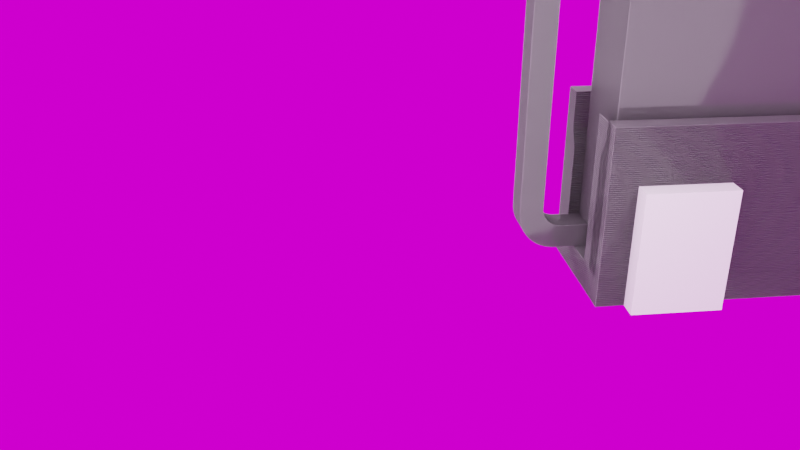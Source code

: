 # Source: slimenrfdock_2_main_3pin.blend  (saved by Blender 3.0.42; exported with 4.5.12 LTS)
import bpy
from mathutils import Matrix  # noqa: F401  (used for matrix-valued properties, if any)

bpy.ops.wm.read_factory_settings(use_empty=True)
scene = bpy.context.scene
scene.name = 'Scene'

# ---- images (referenced by path relative to the original .blend; pixels are not part of the script)
import os
ASSET_DIR = os.environ.get("B2B_ASSET_DIR", "")  # directory of the original .blend (textures are referenced by path, not embedded)
HERE = os.path.dirname(os.path.abspath(__file__))  # packed textures are extracted next to this script under _unpacked/

def load_image(name, relpath, width, height, colorspace="sRGB"):
    """Load a texture the original file referenced (path relative to the .blend, or extracted next to this script)."""
    p = next((c for c in (os.path.join(HERE, relpath), os.path.join(ASSET_DIR, relpath)) if relpath and os.path.exists(c)), "")
    if p:
        img = bpy.data.images.load(p, check_existing=True)
        img.name = name
    else:  # same state as the original file: an image datablock whose file is absent (Cycles renders it pink)
        img = bpy.data.images.new(name, width, height)
        img.source = "FILE"
        img.filepath = "//" + (relpath or name)
    img.colorspace_settings.name = colorspace
    return img
img_studio_small_08_2k_88a688ea_479f_4d8f_954b_ea43060aa408_exr = load_image('studio_small_08_2K_88a688ea-479f-4d8f-954b-ea43060aa408.exr', 'studio_small_08_2K_88a688ea-479f-4d8f-954b-ea43060aa408.exr', 1024, 1024, 'Linear Rec.709')

# ---- materials (node trees are filled in below, after node groups)
mat_material_003 = bpy.data.materials.new('Material.003')
mat_plastic_white_01_002 = bpy.data.materials.new('PLASTIC-WHITE-01.002')
mat_plastic_white_01_002.diffuse_color = (0.895, 0.891, 0.813, 1.0)
mat_plastic_white_01_002.roughness = 0.75
mat_shape_1025_001 = bpy.data.materials.new('SHAPE_1025.001')
mat_shape_1025_001.diffuse_color = (0.72, 0.45, 0.2, 1.0)
mat_shape_1025_001.roughness = 0.98
mat_shape_1_001 = bpy.data.materials.new('SHAPE_1.001')
mat_shape_1_001.diffuse_color = (0.824, 0.82, 0.781, 1.0)
mat_shape_1_001.roughness = 0.3
mat_shape_11_001 = bpy.data.materials.new('SHAPE_11.001')
mat_shape_11_001.diffuse_color = (0.379, 0.27, 0.215, 1.0)
mat_shape_11_001.roughness = 0.85
mat_shape_29_001 = bpy.data.materials.new('SHAPE_29.001')
mat_shape_29_001.diffuse_color = (0.824, 0.82, 0.781, 1.0)
mat_shape_29_001.roughness = 0.3
mat_shape_39 = bpy.data.materials.new('SHAPE_39')
mat_shape_39.diffuse_color = (0.379, 0.27, 0.215, 1.0)
mat_shape_39.roughness = 0.85
mat_shape_57 = bpy.data.materials.new('SHAPE_57')
mat_shape_57.diffuse_color = (0.824, 0.82, 0.781, 1.0)
mat_shape_57.roughness = 0.3
mat_shape_64 = bpy.data.materials.new('SHAPE_64')
mat_shape_64.diffuse_color = (0.895, 0.891, 0.813, 1.0)
mat_shape_64.roughness = 0.75
mat_shape_70 = bpy.data.materials.new('SHAPE_70')
mat_shape_70.diffuse_color = (0.082, 0.086, 0.094, 1.0)
mat_shape_70.roughness = 0.7
mat_shape_83 = bpy.data.materials.new('SHAPE_83')
mat_shape_83.diffuse_color = (0.824, 0.82, 0.781, 1.0)
mat_shape_83.roughness = 0.3
mat_shape_93 = bpy.data.materials.new('SHAPE_93')
mat_shape_93.diffuse_color = (0.379, 0.27, 0.215, 1.0)
mat_shape_93.roughness = 0.85
mat_shape_111_001 = bpy.data.materials.new('SHAPE_111.001')
mat_shape_111_001.diffuse_color = (0.895, 0.891, 0.813, 1.0)
mat_shape_111_001.roughness = 0.75
mat_shape_118 = bpy.data.materials.new('SHAPE_118')
mat_shape_118.diffuse_color = (0.859, 0.738, 0.496, 1.0)
mat_shape_118.roughness = 0.6
mat_shape_146 = bpy.data.materials.new('SHAPE_146')
mat_shape_146.diffuse_color = (0.34, 0.68, 0.445, 1.0)
mat_shape_146.roughness = 0.75
mat_shape_161 = bpy.data.materials.new('SHAPE_161')
mat_shape_161.diffuse_color = (0.07324, 0.07324, 0.07324, 1.0)
mat_shape_161.roughness = 0.9
mat_shape_167 = bpy.data.materials.new('SHAPE_167')
mat_shape_167.diffuse_color = (0.4979, 0.5591, 0.5988, 1.0)
mat_shape_167.roughness = 0.9
mat_shape_635 = bpy.data.materials.new('SHAPE_635')
mat_shape_635.diffuse_color = (0.07324, 0.07324, 0.07324, 1.0)
mat_shape_635.roughness = 0.9
mat_shape_641 = bpy.data.materials.new('SHAPE_641')
mat_shape_641.diffuse_color = (0.4979, 0.5591, 0.5988, 1.0)
mat_shape_641.roughness = 0.9
mat_shape_668 = bpy.data.materials.new('SHAPE_668')
mat_shape_668.diffuse_color = (0.4979, 0.5591, 0.5988, 1.0)
mat_shape_668.roughness = 0.9
mat_shape_674 = bpy.data.materials.new('SHAPE_674')
mat_shape_674.diffuse_color = (0.07324, 0.07324, 0.07324, 1.0)
mat_shape_674.roughness = 0.9
mat_shape_682 = bpy.data.materials.new('SHAPE_682')
mat_shape_682.diffuse_color = (0.824, 0.82, 0.781, 1.0)
mat_shape_682.roughness = 0.3
mat_shape_687 = bpy.data.materials.new('SHAPE_687')
mat_shape_687.diffuse_color = (0.148, 0.145, 0.145, 1.0)
mat_shape_687.roughness = 0.65
mat_shape_784 = bpy.data.materials.new('SHAPE_784')
mat_shape_784.diffuse_color = (0.691, 0.664, 0.598, 1.0)
mat_shape_784.roughness = 0.99
mat_shape_786 = bpy.data.materials.new('SHAPE_786')
mat_shape_786.diffuse_color = (0.5271, 0.5271, 0.0, 1.0)
mat_shape_786.roughness = 0.9
mat_shape_870 = bpy.data.materials.new('SHAPE_870')
mat_shape_870.diffuse_color = (0.05127, 0.05127, 0.05127, 1.0)
mat_shape_870.roughness = 0.9
mat_shape_937 = bpy.data.materials.new('SHAPE_937')
mat_shape_937.diffuse_color = (0.0, 0.0, 1.0, 1.0)
mat_shape_937.roughness = 0.9
mat_shape_960 = bpy.data.materials.new('SHAPE_960')
mat_shape_960.diffuse_color = (1.0, 1.0, 1.0, 1.0)
mat_shape_960.roughness = 0.9
mat_shape_1019 = bpy.data.materials.new('SHAPE_1019')
mat_shape_1019.diffuse_color = (0.12, 0.2, 0.19, 1.0)
mat_shape_1019.roughness = 0.98
mat_shape_1021 = bpy.data.materials.new('SHAPE_1021')
mat_shape_1021.diffuse_color = (0.72, 0.45, 0.2, 1.0)
mat_shape_1021.roughness = 0.98
mat_shape_1022 = bpy.data.materials.new('SHAPE_1022')
mat_shape_1022.diffuse_color = (0.4, 0.4, 0.4, 1.0)
mat_shape_1022.roughness = 0.2
mat_shape_1023_001 = bpy.data.materials.new('SHAPE_1023.001')
mat_shape_1023_001.surface_render_method = 'BLENDED'
mat_shape_1023_001.blend_method = 'BLEND'
mat_shape_1023_001.diffuse_color = (0.07, 0.3, 0.12, 1.0)
mat_shape_1023_001.roughness = 0.98
mat_shape_1026_001 = bpy.data.materials.new('SHAPE_1026.001')
mat_shape_1026_001.diffuse_color = (0.7, 0.7, 0.9, 1.0)
mat_shape_1026_001.roughness = 0.98

# ---- node groups
ng_auto_smooth = bpy.data.node_groups.new('Auto Smooth', 'GeometryNodeTree')
_s = ng_auto_smooth.interface.new_socket(name='Geometry', in_out='OUTPUT', socket_type='NodeSocketGeometry')
_s = ng_auto_smooth.interface.new_socket(name='Geometry', in_out='INPUT', socket_type='NodeSocketGeometry')
_s = ng_auto_smooth.interface.new_socket(name='Angle', in_out='INPUT', socket_type='NodeSocketFloat')
_s.subtype = 'ANGLE'
_s.min_value = 0.0
_s.max_value = 3.142
ng_auto_smooth.is_modifier = True
_N = ng_auto_smooth.nodes; _L = ng_auto_smooth.links
n0 = _N.new('NodeGroupOutput'); n0.name = 'Group Output'; n0.location = (480, -100)
n1 = _N.new('NodeGroupInput'); n1.name = 'Group Input'; n1.location = (-420, -300)
n2 = _N.new('NodeGroupInput'); n2.name = 'Group Input.001'; n2.location = (-60, -100)
n3 = _N.new('GeometryNodeSetShadeSmooth'); n3.name = 'Set Shade Smooth'; n3.location = (120, -100)
n3.domain = 'EDGE'
n4 = _N.new('GeometryNodeSetShadeSmooth'); n4.name = 'Set Shade Smooth.001'; n4.location = (300, -100)
n5 = _N.new('GeometryNodeInputMeshEdgeAngle'); n5.name = 'Edge Angle'; n5.location = (-420, -220)
n6 = _N.new('GeometryNodeInputEdgeSmooth'); n6.name = 'Is Edge Smooth'; n6.location = (-60, -160)
n7 = _N.new('GeometryNodeInputShadeSmooth'); n7.name = 'Is Face Smooth'; n7.location = (-240, -340)
n8 = _N.new('FunctionNodeBooleanMath'); n8.name = 'Boolean Math'; n8.location = (-60, -220)
n9 = _N.new('FunctionNodeCompare'); n9.name = 'Compare'; n9.location = (-240, -180)
n9.operation = 'LESS_EQUAL'
_L.new(n5.outputs[0], n9.inputs[0])
_L.new(n4.outputs[0], n0.inputs[0])
_L.new(n1.outputs[1], n9.inputs[1])
_L.new(n9.outputs[0], n8.inputs[0])
_L.new(n7.outputs[0], n8.inputs[1])
_L.new(n2.outputs[0], n3.inputs[0])
_L.new(n6.outputs[0], n3.inputs[1])
_L.new(n3.outputs[0], n4.inputs[0])
_L.new(n8.outputs[0], n3.inputs[2])
n0.is_active_output = True

# ---- material node trees
mat_material_003.use_nodes = True; mat_material_003.node_tree.nodes.clear()
_N = mat_material_003.node_tree.nodes; _L = mat_material_003.node_tree.links
n0 = _N.new('ShaderNodeTexCoord'); n0.name = 'Texture Coordinate'; n0.location = (-643, 149)
n1 = _N.new('ShaderNodeMapping'); n1.name = 'Mapping'; n1.location = (-473, 145)
n1.vector_type = 'TEXTURE'
n1.inputs[2].default_value = (0.0, 1.571, 0.0)
n2 = _N.new('ShaderNodeBsdfPrincipled'); n2.name = 'Principled BSDF'; n2.location = (661, 268)
n2.distribution = 'GGX'
n2.subsurface_method = 'RANDOM_WALK_SKIN'
n2.inputs[0].default_value = (0.1, 0.1, 0.1, 1.0)
n2.inputs[3].default_value = 1.45
n2.inputs[27].default_value = (0.0, 0.0, 0.0, 1.0)
n2.inputs[28].default_value = 1.0
n3 = _N.new('ShaderNodeOutputMaterial'); n3.name = 'Material Output'; n3.location = (925, 265)
n4 = _N.new('ShaderNodeTexWave'); n4.name = 'Wave Texture'; n4.location = (-302, 226)
n4.inputs[1].default_value = 1.5
n4.inputs[3].default_value = 0.0
n4.inputs[4].default_value = 0.0
n4.inputs[5].default_value = 0.0
n5 = _N.new('ShaderNodeValToRGB'); n5.name = 'ColorRamp'; n5.location = (9, -5)
n5.color_ramp.interpolation = 'B_SPLINE'
while len(n5.color_ramp.elements) > 1: n5.color_ramp.elements.remove(n5.color_ramp.elements[-1])
n5.color_ramp.elements[0].position = 0.172; n5.color_ramp.elements[0].color = (0.0, 0.0, 0.0, 1.0)
_e = n5.color_ramp.elements.new(1.0); _e.color = (1.0, 1.0, 1.0, 1.0)
n6 = _N.new('ShaderNodeValToRGB'); n6.name = 'ColorRamp.001'; n6.location = (-56, 319)
n6.color_ramp.interpolation = 'EASE'
while len(n6.color_ramp.elements) > 1: n6.color_ramp.elements.remove(n6.color_ramp.elements[-1])
n6.color_ramp.elements[0].position = 0.459; n6.color_ramp.elements[0].color = (0.0, 0.0, 0.0, 1.0)
_e = n6.color_ramp.elements.new(1.0); _e.color = (1.0, 1.0, 1.0, 1.0)
n7 = _N.new('ShaderNodeTexNoise'); n7.name = 'Noise Texture'; n7.location = (-312, 449)
n7.inputs[2].default_value = 0.5
n7.inputs[3].default_value = 4.0
n7.inputs[4].default_value = 0.7
n8 = _N.new('ShaderNodeMix'); n8.name = 'Mix'; n8.location = (313, 123)
n8.data_type = 'RGBA'
n8.inputs[7].default_value = (1.0, 1.0, 1.0, 1.0)
n9 = _N.new('ShaderNodeBsdfAnisotropic'); n9.name = 'Glossy BSDF'; n9.location = (295, 371)
n9.distribution = 'BECKMANN'
n9.inputs[0].default_value = (0.1, 0.1, 0.1, 1.0)
n9.inputs[1].default_value = 0.1
n10 = _N.new('ShaderNodeMixShader'); n10.name = 'Mix Shader'; n10.location = (683, 396)
n10.inputs[0].default_value = 0.32
n11 = _N.new('ShaderNodeSubsurfaceScattering'); n11.name = 'Subsurface Scattering'; n11.location = (474, 383)
n11.falloff = 'RANDOM_WALK_SKIN'
n11.inputs[0].default_value = (0.1, 0.1, 0.1, 1.0)
n11.inputs[1].default_value = 0.5
n11.inputs[2].default_value = (0.2, 0.2, 0.2)
n11.inputs[3].default_value = 1.5
n11.inputs[5].default_value = 1.0
_L.new(n0.outputs[3], n1.inputs[0])
_L.new(n1.outputs[0], n4.inputs[0])
_L.new(n4.outputs[0], n5.inputs[0])
_L.new(n5.outputs[0], n8.inputs[6])
_L.new(n7.outputs[0], n6.inputs[0])
_L.new(n6.outputs[0], n8.inputs[0])
_L.new(n8.outputs[2], n3.inputs[2])
_L.new(n11.outputs[0], n10.inputs[1])
_L.new(n9.outputs[0], n10.inputs[2])
_L.new(n10.outputs[0], n3.inputs[0])
n3.is_active_output = True
mat_plastic_white_01_002.use_nodes = True; mat_plastic_white_01_002.node_tree.nodes.clear()
_N = mat_plastic_white_01_002.node_tree.nodes; _L = mat_plastic_white_01_002.node_tree.links
n0 = _N.new('ShaderNodeBsdfPrincipled'); n0.name = 'Principled BSDF'; n0.location = (10, 300)
n0.distribution = 'GGX'
n0.subsurface_method = 'RANDOM_WALK_SKIN'
n0.inputs[0].default_value = (0.895, 0.891, 0.813, 1.0)
n0.inputs[2].default_value = 0.75
n0.inputs[3].default_value = 1.45
n0.inputs[27].default_value = (0.0, 0.0, 0.0, 1.0)
n0.inputs[28].default_value = 1.0
n1 = _N.new('ShaderNodeOutputMaterial'); n1.name = 'Material Output'; n1.location = (300, 300)
_L.new(n0.outputs[0], n1.inputs[0])
n1.is_active_output = True
mat_shape_1025_001.use_nodes = True; mat_shape_1025_001.node_tree.nodes.clear()
_N = mat_shape_1025_001.node_tree.nodes; _L = mat_shape_1025_001.node_tree.links
n0 = _N.new('ShaderNodeBsdfPrincipled'); n0.name = 'Principled BSDF'; n0.location = (10, 300)
n0.distribution = 'GGX'
n0.subsurface_method = 'RANDOM_WALK_SKIN'
n0.inputs[0].default_value = (0.72, 0.45, 0.2, 1.0)
n0.inputs[2].default_value = 0.98
n0.inputs[3].default_value = 1.45
n0.inputs[27].default_value = (0.0, 0.0, 0.0, 1.0)
n0.inputs[28].default_value = 1.0
n1 = _N.new('ShaderNodeOutputMaterial'); n1.name = 'Material Output'; n1.location = (300, 300)
_L.new(n0.outputs[0], n1.inputs[0])
n1.is_active_output = True
mat_shape_1_001.use_nodes = True; mat_shape_1_001.node_tree.nodes.clear()
_N = mat_shape_1_001.node_tree.nodes; _L = mat_shape_1_001.node_tree.links
n0 = _N.new('ShaderNodeBsdfPrincipled'); n0.name = 'Principled BSDF'; n0.location = (10, 300)
n0.distribution = 'GGX'
n0.subsurface_method = 'RANDOM_WALK_SKIN'
n0.inputs[0].default_value = (0.824, 0.82, 0.781, 1.0)
n0.inputs[2].default_value = 0.3
n0.inputs[3].default_value = 1.45
n0.inputs[27].default_value = (0.0, 0.0, 0.0, 1.0)
n0.inputs[28].default_value = 1.0
n1 = _N.new('ShaderNodeOutputMaterial'); n1.name = 'Material Output'; n1.location = (300, 300)
_L.new(n0.outputs[0], n1.inputs[0])
n1.is_active_output = True
mat_shape_11_001.use_nodes = True; mat_shape_11_001.node_tree.nodes.clear()
_N = mat_shape_11_001.node_tree.nodes; _L = mat_shape_11_001.node_tree.links
n0 = _N.new('ShaderNodeBsdfPrincipled'); n0.name = 'Principled BSDF'; n0.location = (10, 300)
n0.distribution = 'GGX'
n0.subsurface_method = 'RANDOM_WALK_SKIN'
n0.inputs[0].default_value = (0.379, 0.27, 0.215, 1.0)
n0.inputs[2].default_value = 0.85
n0.inputs[3].default_value = 1.45
n0.inputs[27].default_value = (0.0, 0.0, 0.0, 1.0)
n0.inputs[28].default_value = 1.0
n1 = _N.new('ShaderNodeOutputMaterial'); n1.name = 'Material Output'; n1.location = (300, 300)
_L.new(n0.outputs[0], n1.inputs[0])
n1.is_active_output = True
mat_shape_29_001.use_nodes = True; mat_shape_29_001.node_tree.nodes.clear()
_N = mat_shape_29_001.node_tree.nodes; _L = mat_shape_29_001.node_tree.links
n0 = _N.new('ShaderNodeBsdfPrincipled'); n0.name = 'Principled BSDF'; n0.location = (10, 300)
n0.distribution = 'GGX'
n0.subsurface_method = 'RANDOM_WALK_SKIN'
n0.inputs[0].default_value = (0.824, 0.82, 0.781, 1.0)
n0.inputs[2].default_value = 0.3
n0.inputs[3].default_value = 1.45
n0.inputs[27].default_value = (0.0, 0.0, 0.0, 1.0)
n0.inputs[28].default_value = 1.0
n1 = _N.new('ShaderNodeOutputMaterial'); n1.name = 'Material Output'; n1.location = (300, 300)
_L.new(n0.outputs[0], n1.inputs[0])
n1.is_active_output = True
mat_shape_39.use_nodes = True; mat_shape_39.node_tree.nodes.clear()
_N = mat_shape_39.node_tree.nodes; _L = mat_shape_39.node_tree.links
n0 = _N.new('ShaderNodeBsdfPrincipled'); n0.name = 'Principled BSDF'; n0.location = (10, 300)
n0.distribution = 'GGX'
n0.subsurface_method = 'RANDOM_WALK_SKIN'
n0.inputs[0].default_value = (0.379, 0.27, 0.215, 1.0)
n0.inputs[2].default_value = 0.85
n0.inputs[3].default_value = 1.45
n0.inputs[27].default_value = (0.0, 0.0, 0.0, 1.0)
n0.inputs[28].default_value = 1.0
n1 = _N.new('ShaderNodeOutputMaterial'); n1.name = 'Material Output'; n1.location = (300, 300)
_L.new(n0.outputs[0], n1.inputs[0])
n1.is_active_output = True
mat_shape_57.use_nodes = True; mat_shape_57.node_tree.nodes.clear()
_N = mat_shape_57.node_tree.nodes; _L = mat_shape_57.node_tree.links
n0 = _N.new('ShaderNodeBsdfPrincipled'); n0.name = 'Principled BSDF'; n0.location = (10, 300)
n0.distribution = 'GGX'
n0.subsurface_method = 'RANDOM_WALK_SKIN'
n0.inputs[0].default_value = (0.824, 0.82, 0.781, 1.0)
n0.inputs[2].default_value = 0.3
n0.inputs[3].default_value = 1.45
n0.inputs[27].default_value = (0.0, 0.0, 0.0, 1.0)
n0.inputs[28].default_value = 1.0
n1 = _N.new('ShaderNodeOutputMaterial'); n1.name = 'Material Output'; n1.location = (300, 300)
_L.new(n0.outputs[0], n1.inputs[0])
n1.is_active_output = True
mat_shape_64.use_nodes = True; mat_shape_64.node_tree.nodes.clear()
_N = mat_shape_64.node_tree.nodes; _L = mat_shape_64.node_tree.links
n0 = _N.new('ShaderNodeBsdfPrincipled'); n0.name = 'Principled BSDF'; n0.location = (10, 300)
n0.distribution = 'GGX'
n0.subsurface_method = 'RANDOM_WALK_SKIN'
n0.inputs[0].default_value = (0.895, 0.891, 0.813, 1.0)
n0.inputs[2].default_value = 0.75
n0.inputs[3].default_value = 1.45
n0.inputs[27].default_value = (0.0, 0.0, 0.0, 1.0)
n0.inputs[28].default_value = 1.0
n1 = _N.new('ShaderNodeOutputMaterial'); n1.name = 'Material Output'; n1.location = (300, 300)
_L.new(n0.outputs[0], n1.inputs[0])
n1.is_active_output = True
mat_shape_70.use_nodes = True; mat_shape_70.node_tree.nodes.clear()
_N = mat_shape_70.node_tree.nodes; _L = mat_shape_70.node_tree.links
n0 = _N.new('ShaderNodeBsdfPrincipled'); n0.name = 'Principled BSDF'; n0.location = (10, 300)
n0.distribution = 'GGX'
n0.subsurface_method = 'RANDOM_WALK_SKIN'
n0.inputs[0].default_value = (0.082, 0.086, 0.094, 1.0)
n0.inputs[2].default_value = 0.7
n0.inputs[3].default_value = 1.45
n0.inputs[27].default_value = (0.0, 0.0, 0.0, 1.0)
n0.inputs[28].default_value = 1.0
n1 = _N.new('ShaderNodeOutputMaterial'); n1.name = 'Material Output'; n1.location = (300, 300)
_L.new(n0.outputs[0], n1.inputs[0])
n1.is_active_output = True
mat_shape_83.use_nodes = True; mat_shape_83.node_tree.nodes.clear()
_N = mat_shape_83.node_tree.nodes; _L = mat_shape_83.node_tree.links
n0 = _N.new('ShaderNodeBsdfPrincipled'); n0.name = 'Principled BSDF'; n0.location = (10, 300)
n0.distribution = 'GGX'
n0.subsurface_method = 'RANDOM_WALK_SKIN'
n0.inputs[0].default_value = (0.824, 0.82, 0.781, 1.0)
n0.inputs[2].default_value = 0.3
n0.inputs[3].default_value = 1.45
n0.inputs[27].default_value = (0.0, 0.0, 0.0, 1.0)
n0.inputs[28].default_value = 1.0
n1 = _N.new('ShaderNodeOutputMaterial'); n1.name = 'Material Output'; n1.location = (300, 300)
_L.new(n0.outputs[0], n1.inputs[0])
n1.is_active_output = True
mat_shape_93.use_nodes = True; mat_shape_93.node_tree.nodes.clear()
_N = mat_shape_93.node_tree.nodes; _L = mat_shape_93.node_tree.links
n0 = _N.new('ShaderNodeBsdfPrincipled'); n0.name = 'Principled BSDF'; n0.location = (10, 300)
n0.distribution = 'GGX'
n0.subsurface_method = 'RANDOM_WALK_SKIN'
n0.inputs[0].default_value = (0.379, 0.27, 0.215, 1.0)
n0.inputs[2].default_value = 0.85
n0.inputs[3].default_value = 1.45
n0.inputs[27].default_value = (0.0, 0.0, 0.0, 1.0)
n0.inputs[28].default_value = 1.0
n1 = _N.new('ShaderNodeOutputMaterial'); n1.name = 'Material Output'; n1.location = (300, 300)
_L.new(n0.outputs[0], n1.inputs[0])
n1.is_active_output = True
mat_shape_111_001.use_nodes = True; mat_shape_111_001.node_tree.nodes.clear()
_N = mat_shape_111_001.node_tree.nodes; _L = mat_shape_111_001.node_tree.links
n0 = _N.new('ShaderNodeBsdfPrincipled'); n0.name = 'Principled BSDF'; n0.location = (10, 300)
n0.distribution = 'GGX'
n0.subsurface_method = 'RANDOM_WALK_SKIN'
n0.inputs[0].default_value = (0.895, 0.891, 0.813, 1.0)
n0.inputs[2].default_value = 0.75
n0.inputs[3].default_value = 1.45
n0.inputs[27].default_value = (0.0, 0.0, 0.0, 1.0)
n0.inputs[28].default_value = 1.0
n1 = _N.new('ShaderNodeOutputMaterial'); n1.name = 'Material Output'; n1.location = (300, 300)
_L.new(n0.outputs[0], n1.inputs[0])
n1.is_active_output = True
mat_shape_118.use_nodes = True; mat_shape_118.node_tree.nodes.clear()
_N = mat_shape_118.node_tree.nodes; _L = mat_shape_118.node_tree.links
n0 = _N.new('ShaderNodeBsdfPrincipled'); n0.name = 'Principled BSDF'; n0.location = (10, 300)
n0.distribution = 'GGX'
n0.subsurface_method = 'RANDOM_WALK_SKIN'
n0.inputs[0].default_value = (0.859, 0.738, 0.496, 1.0)
n0.inputs[2].default_value = 0.6
n0.inputs[3].default_value = 1.45
n0.inputs[27].default_value = (0.0, 0.0, 0.0, 1.0)
n0.inputs[28].default_value = 1.0
n1 = _N.new('ShaderNodeOutputMaterial'); n1.name = 'Material Output'; n1.location = (300, 300)
_L.new(n0.outputs[0], n1.inputs[0])
n1.is_active_output = True
mat_shape_146.use_nodes = True; mat_shape_146.node_tree.nodes.clear()
_N = mat_shape_146.node_tree.nodes; _L = mat_shape_146.node_tree.links
n0 = _N.new('ShaderNodeBsdfPrincipled'); n0.name = 'Principled BSDF'; n0.location = (10, 300)
n0.distribution = 'GGX'
n0.subsurface_method = 'RANDOM_WALK_SKIN'
n0.inputs[0].default_value = (0.34, 0.68, 0.445, 1.0)
n0.inputs[2].default_value = 0.75
n0.inputs[3].default_value = 1.45
n0.inputs[27].default_value = (0.0, 0.0, 0.0, 1.0)
n0.inputs[28].default_value = 1.0
n1 = _N.new('ShaderNodeOutputMaterial'); n1.name = 'Material Output'; n1.location = (300, 300)
_L.new(n0.outputs[0], n1.inputs[0])
n1.is_active_output = True
mat_shape_161.use_nodes = True; mat_shape_161.node_tree.nodes.clear()
_N = mat_shape_161.node_tree.nodes; _L = mat_shape_161.node_tree.links
n0 = _N.new('ShaderNodeBsdfPrincipled'); n0.name = 'Principled BSDF'; n0.location = (10, 300)
n0.distribution = 'GGX'
n0.subsurface_method = 'RANDOM_WALK_SKIN'
n0.inputs[0].default_value = (0.07324, 0.07324, 0.07324, 1.0)
n0.inputs[2].default_value = 0.9
n0.inputs[3].default_value = 1.45
n0.inputs[27].default_value = (0.0, 0.0, 0.0, 1.0)
n0.inputs[28].default_value = 1.0
n1 = _N.new('ShaderNodeOutputMaterial'); n1.name = 'Material Output'; n1.location = (300, 300)
_L.new(n0.outputs[0], n1.inputs[0])
n1.is_active_output = True
mat_shape_167.use_nodes = True; mat_shape_167.node_tree.nodes.clear()
_N = mat_shape_167.node_tree.nodes; _L = mat_shape_167.node_tree.links
n0 = _N.new('ShaderNodeBsdfPrincipled'); n0.name = 'Principled BSDF'; n0.location = (10, 300)
n0.distribution = 'GGX'
n0.subsurface_method = 'RANDOM_WALK_SKIN'
n0.inputs[0].default_value = (0.4979, 0.5591, 0.5988, 1.0)
n0.inputs[2].default_value = 0.9
n0.inputs[3].default_value = 1.45
n0.inputs[27].default_value = (0.0, 0.0, 0.0, 1.0)
n0.inputs[28].default_value = 1.0
n1 = _N.new('ShaderNodeOutputMaterial'); n1.name = 'Material Output'; n1.location = (300, 300)
_L.new(n0.outputs[0], n1.inputs[0])
n1.is_active_output = True
mat_shape_635.use_nodes = True; mat_shape_635.node_tree.nodes.clear()
_N = mat_shape_635.node_tree.nodes; _L = mat_shape_635.node_tree.links
n0 = _N.new('ShaderNodeBsdfPrincipled'); n0.name = 'Principled BSDF'; n0.location = (10, 300)
n0.distribution = 'GGX'
n0.subsurface_method = 'RANDOM_WALK_SKIN'
n0.inputs[0].default_value = (0.07324, 0.07324, 0.07324, 1.0)
n0.inputs[2].default_value = 0.9
n0.inputs[3].default_value = 1.45
n0.inputs[27].default_value = (0.0, 0.0, 0.0, 1.0)
n0.inputs[28].default_value = 1.0
n1 = _N.new('ShaderNodeOutputMaterial'); n1.name = 'Material Output'; n1.location = (300, 300)
_L.new(n0.outputs[0], n1.inputs[0])
n1.is_active_output = True
mat_shape_641.use_nodes = True; mat_shape_641.node_tree.nodes.clear()
_N = mat_shape_641.node_tree.nodes; _L = mat_shape_641.node_tree.links
n0 = _N.new('ShaderNodeBsdfPrincipled'); n0.name = 'Principled BSDF'; n0.location = (10, 300)
n0.distribution = 'GGX'
n0.subsurface_method = 'RANDOM_WALK_SKIN'
n0.inputs[0].default_value = (0.4979, 0.5591, 0.5988, 1.0)
n0.inputs[2].default_value = 0.9
n0.inputs[3].default_value = 1.45
n0.inputs[27].default_value = (0.0, 0.0, 0.0, 1.0)
n0.inputs[28].default_value = 1.0
n1 = _N.new('ShaderNodeOutputMaterial'); n1.name = 'Material Output'; n1.location = (300, 300)
_L.new(n0.outputs[0], n1.inputs[0])
n1.is_active_output = True
mat_shape_668.use_nodes = True; mat_shape_668.node_tree.nodes.clear()
_N = mat_shape_668.node_tree.nodes; _L = mat_shape_668.node_tree.links
n0 = _N.new('ShaderNodeBsdfPrincipled'); n0.name = 'Principled BSDF'; n0.location = (10, 300)
n0.distribution = 'GGX'
n0.subsurface_method = 'RANDOM_WALK_SKIN'
n0.inputs[0].default_value = (0.4979, 0.5591, 0.5988, 1.0)
n0.inputs[2].default_value = 0.9
n0.inputs[3].default_value = 1.45
n0.inputs[27].default_value = (0.0, 0.0, 0.0, 1.0)
n0.inputs[28].default_value = 1.0
n1 = _N.new('ShaderNodeOutputMaterial'); n1.name = 'Material Output'; n1.location = (300, 300)
_L.new(n0.outputs[0], n1.inputs[0])
n1.is_active_output = True
mat_shape_674.use_nodes = True; mat_shape_674.node_tree.nodes.clear()
_N = mat_shape_674.node_tree.nodes; _L = mat_shape_674.node_tree.links
n0 = _N.new('ShaderNodeBsdfPrincipled'); n0.name = 'Principled BSDF'; n0.location = (10, 300)
n0.distribution = 'GGX'
n0.subsurface_method = 'RANDOM_WALK_SKIN'
n0.inputs[0].default_value = (0.07324, 0.07324, 0.07324, 1.0)
n0.inputs[2].default_value = 0.9
n0.inputs[3].default_value = 1.45
n0.inputs[27].default_value = (0.0, 0.0, 0.0, 1.0)
n0.inputs[28].default_value = 1.0
n1 = _N.new('ShaderNodeOutputMaterial'); n1.name = 'Material Output'; n1.location = (300, 300)
_L.new(n0.outputs[0], n1.inputs[0])
n1.is_active_output = True
mat_shape_682.use_nodes = True; mat_shape_682.node_tree.nodes.clear()
_N = mat_shape_682.node_tree.nodes; _L = mat_shape_682.node_tree.links
n0 = _N.new('ShaderNodeBsdfPrincipled'); n0.name = 'Principled BSDF'; n0.location = (10, 300)
n0.distribution = 'GGX'
n0.subsurface_method = 'RANDOM_WALK_SKIN'
n0.inputs[0].default_value = (0.824, 0.82, 0.781, 1.0)
n0.inputs[2].default_value = 0.3
n0.inputs[3].default_value = 1.45
n0.inputs[27].default_value = (0.0, 0.0, 0.0, 1.0)
n0.inputs[28].default_value = 1.0
n1 = _N.new('ShaderNodeOutputMaterial'); n1.name = 'Material Output'; n1.location = (300, 300)
_L.new(n0.outputs[0], n1.inputs[0])
n1.is_active_output = True
mat_shape_687.use_nodes = True; mat_shape_687.node_tree.nodes.clear()
_N = mat_shape_687.node_tree.nodes; _L = mat_shape_687.node_tree.links
n0 = _N.new('ShaderNodeBsdfPrincipled'); n0.name = 'Principled BSDF'; n0.location = (10, 300)
n0.distribution = 'GGX'
n0.subsurface_method = 'RANDOM_WALK_SKIN'
n0.inputs[0].default_value = (0.148, 0.145, 0.145, 1.0)
n0.inputs[2].default_value = 0.65
n0.inputs[3].default_value = 1.45
n0.inputs[27].default_value = (0.0, 0.0, 0.0, 1.0)
n0.inputs[28].default_value = 1.0
n1 = _N.new('ShaderNodeOutputMaterial'); n1.name = 'Material Output'; n1.location = (300, 300)
_L.new(n0.outputs[0], n1.inputs[0])
n1.is_active_output = True
mat_shape_784.use_nodes = True; mat_shape_784.node_tree.nodes.clear()
_N = mat_shape_784.node_tree.nodes; _L = mat_shape_784.node_tree.links
n0 = _N.new('ShaderNodeBsdfPrincipled'); n0.name = 'Principled BSDF'; n0.location = (10, 300)
n0.distribution = 'GGX'
n0.subsurface_method = 'RANDOM_WALK_SKIN'
n0.inputs[0].default_value = (0.691, 0.664, 0.598, 1.0)
n0.inputs[2].default_value = 0.99
n0.inputs[3].default_value = 1.45
n0.inputs[27].default_value = (0.0, 0.0, 0.0, 1.0)
n0.inputs[28].default_value = 1.0
n1 = _N.new('ShaderNodeOutputMaterial'); n1.name = 'Material Output'; n1.location = (300, 300)
_L.new(n0.outputs[0], n1.inputs[0])
n1.is_active_output = True
mat_shape_786.use_nodes = True; mat_shape_786.node_tree.nodes.clear()
_N = mat_shape_786.node_tree.nodes; _L = mat_shape_786.node_tree.links
n0 = _N.new('ShaderNodeBsdfPrincipled'); n0.name = 'Principled BSDF'; n0.location = (10, 300)
n0.distribution = 'GGX'
n0.subsurface_method = 'RANDOM_WALK_SKIN'
n0.inputs[0].default_value = (0.5271, 0.5271, 0.0, 1.0)
n0.inputs[2].default_value = 0.9
n0.inputs[3].default_value = 1.45
n0.inputs[27].default_value = (0.0, 0.0, 0.0, 1.0)
n0.inputs[28].default_value = 1.0
n1 = _N.new('ShaderNodeOutputMaterial'); n1.name = 'Material Output'; n1.location = (300, 300)
_L.new(n0.outputs[0], n1.inputs[0])
n1.is_active_output = True
mat_shape_870.use_nodes = True; mat_shape_870.node_tree.nodes.clear()
_N = mat_shape_870.node_tree.nodes; _L = mat_shape_870.node_tree.links
n0 = _N.new('ShaderNodeBsdfPrincipled'); n0.name = 'Principled BSDF'; n0.location = (10, 300)
n0.distribution = 'GGX'
n0.subsurface_method = 'RANDOM_WALK_SKIN'
n0.inputs[0].default_value = (0.05127, 0.05127, 0.05127, 1.0)
n0.inputs[2].default_value = 0.9
n0.inputs[3].default_value = 1.45
n0.inputs[27].default_value = (0.0, 0.0, 0.0, 1.0)
n0.inputs[28].default_value = 1.0
n1 = _N.new('ShaderNodeOutputMaterial'); n1.name = 'Material Output'; n1.location = (300, 300)
_L.new(n0.outputs[0], n1.inputs[0])
n1.is_active_output = True
mat_shape_937.use_nodes = True; mat_shape_937.node_tree.nodes.clear()
_N = mat_shape_937.node_tree.nodes; _L = mat_shape_937.node_tree.links
n0 = _N.new('ShaderNodeBsdfPrincipled'); n0.name = 'Principled BSDF'; n0.location = (10, 300)
n0.distribution = 'GGX'
n0.subsurface_method = 'RANDOM_WALK_SKIN'
n0.inputs[0].default_value = (0.0, 0.0, 1.0, 1.0)
n0.inputs[2].default_value = 0.9
n0.inputs[3].default_value = 1.45
n0.inputs[27].default_value = (0.0, 0.0, 0.0, 1.0)
n0.inputs[28].default_value = 1.0
n1 = _N.new('ShaderNodeOutputMaterial'); n1.name = 'Material Output'; n1.location = (300, 300)
_L.new(n0.outputs[0], n1.inputs[0])
n1.is_active_output = True
mat_shape_960.use_nodes = True; mat_shape_960.node_tree.nodes.clear()
_N = mat_shape_960.node_tree.nodes; _L = mat_shape_960.node_tree.links
n0 = _N.new('ShaderNodeBsdfPrincipled'); n0.name = 'Principled BSDF'; n0.location = (10, 300)
n0.distribution = 'GGX'
n0.subsurface_method = 'RANDOM_WALK_SKIN'
n0.inputs[0].default_value = (1.0, 1.0, 1.0, 1.0)
n0.inputs[2].default_value = 0.9
n0.inputs[3].default_value = 1.45
n0.inputs[27].default_value = (0.0, 0.0, 0.0, 1.0)
n0.inputs[28].default_value = 1.0
n1 = _N.new('ShaderNodeOutputMaterial'); n1.name = 'Material Output'; n1.location = (300, 300)
_L.new(n0.outputs[0], n1.inputs[0])
n1.is_active_output = True
mat_shape_1019.use_nodes = True; mat_shape_1019.node_tree.nodes.clear()
_N = mat_shape_1019.node_tree.nodes; _L = mat_shape_1019.node_tree.links
n0 = _N.new('ShaderNodeBsdfPrincipled'); n0.name = 'Principled BSDF'; n0.location = (10, 300)
n0.distribution = 'GGX'
n0.subsurface_method = 'RANDOM_WALK_SKIN'
n0.inputs[0].default_value = (0.12, 0.2, 0.19, 1.0)
n0.inputs[2].default_value = 0.98
n0.inputs[3].default_value = 1.45
n0.inputs[27].default_value = (0.0, 0.0, 0.0, 1.0)
n0.inputs[28].default_value = 1.0
n1 = _N.new('ShaderNodeOutputMaterial'); n1.name = 'Material Output'; n1.location = (300, 300)
_L.new(n0.outputs[0], n1.inputs[0])
n1.is_active_output = True
mat_shape_1021.use_nodes = True; mat_shape_1021.node_tree.nodes.clear()
_N = mat_shape_1021.node_tree.nodes; _L = mat_shape_1021.node_tree.links
n0 = _N.new('ShaderNodeBsdfPrincipled'); n0.name = 'Principled BSDF'; n0.location = (10, 300)
n0.distribution = 'GGX'
n0.subsurface_method = 'RANDOM_WALK_SKIN'
n0.inputs[0].default_value = (0.72, 0.45, 0.2, 1.0)
n0.inputs[2].default_value = 0.98
n0.inputs[3].default_value = 1.45
n0.inputs[27].default_value = (0.0, 0.0, 0.0, 1.0)
n0.inputs[28].default_value = 1.0
n1 = _N.new('ShaderNodeOutputMaterial'); n1.name = 'Material Output'; n1.location = (300, 300)
_L.new(n0.outputs[0], n1.inputs[0])
n1.is_active_output = True
mat_shape_1022.use_nodes = True; mat_shape_1022.node_tree.nodes.clear()
_N = mat_shape_1022.node_tree.nodes; _L = mat_shape_1022.node_tree.links
n0 = _N.new('ShaderNodeBsdfPrincipled'); n0.name = 'Principled BSDF'; n0.location = (10, 300)
n0.distribution = 'GGX'
n0.subsurface_method = 'RANDOM_WALK_SKIN'
n0.inputs[0].default_value = (0.4, 0.4, 0.4, 1.0)
n0.inputs[2].default_value = 0.2
n0.inputs[3].default_value = 1.45
n0.inputs[27].default_value = (0.0, 0.0, 0.0, 1.0)
n0.inputs[28].default_value = 1.0
n1 = _N.new('ShaderNodeOutputMaterial'); n1.name = 'Material Output'; n1.location = (300, 300)
_L.new(n0.outputs[0], n1.inputs[0])
n1.is_active_output = True
mat_shape_1023_001.use_nodes = True; mat_shape_1023_001.node_tree.nodes.clear()
_N = mat_shape_1023_001.node_tree.nodes; _L = mat_shape_1023_001.node_tree.links
n0 = _N.new('ShaderNodeBsdfPrincipled'); n0.name = 'Principled BSDF'; n0.location = (10, 300)
n0.distribution = 'GGX'
n0.subsurface_method = 'RANDOM_WALK_SKIN'
n0.inputs[0].default_value = (0.0, 0.0, 0.0, 1.0)
n0.inputs[2].default_value = 0.98
n0.inputs[3].default_value = 1.45
n0.inputs[4].default_value = 0.9
n0.inputs[27].default_value = (0.0, 0.0, 0.0, 1.0)
n0.inputs[28].default_value = 1.0
n1 = _N.new('ShaderNodeOutputMaterial'); n1.name = 'Material Output'; n1.location = (300, 300)
_L.new(n0.outputs[0], n1.inputs[0])
n1.is_active_output = True
mat_shape_1026_001.use_nodes = True; mat_shape_1026_001.node_tree.nodes.clear()
_N = mat_shape_1026_001.node_tree.nodes; _L = mat_shape_1026_001.node_tree.links
n0 = _N.new('ShaderNodeBsdfPrincipled'); n0.name = 'Principled BSDF'; n0.location = (10, 300)
n0.distribution = 'GGX'
n0.subsurface_method = 'RANDOM_WALK_SKIN'
n0.inputs[0].default_value = (0.7, 0.7, 0.9, 1.0)
n0.inputs[2].default_value = 0.98
n0.inputs[3].default_value = 1.45
n0.inputs[27].default_value = (0.0, 0.0, 0.0, 1.0)
n0.inputs[28].default_value = 1.0
n1 = _N.new('ShaderNodeOutputMaterial'); n1.name = 'Material Output'; n1.location = (300, 300)
_L.new(n0.outputs[0], n1.inputs[0])
n1.is_active_output = True

# ---- world
world_studio_small_08 = bpy.data.worlds.new('Studio Small 08'); scene.world = world_studio_small_08
world_studio_small_08.use_nodes = True; world_studio_small_08.node_tree.nodes.clear()
_N = world_studio_small_08.node_tree.nodes; _L = world_studio_small_08.node_tree.links
n0 = _N.new('ShaderNodeOutputWorld'); n0.name = 'World Output'; n0.location = (300, 300)
n1 = _N.new('ShaderNodeBackground'); n1.name = 'Background'; n1.location = (10, 300)
n2 = _N.new('ShaderNodeTexEnvironment'); n2.name = 'Environment Texture'; n2.location = (-280, 280)
n2.image = img_studio_small_08_2k_88a688ea_479f_4d8f_954b_ea43060aa408_exr
_L.new(n1.outputs[0], n0.inputs[0])
_L.new(n2.outputs[0], n1.inputs[0])
n0.is_active_output = True
world_studio_small_08.color = (0.05088, 0.05088, 0.05088)
world_studio_small_08.use_sun_shadow = False
world_studio_small_08.sun_shadow_jitter_overblur = 0.0

# ---- cameras
cam_camera = bpy.data.cameras.new('Camera')
cam_camera.lens = 40.2
cam_camera.display_size = 1000.0
cam_camera.lens_unit = 'FOV'

# ---- lights
light_point = bpy.data.lights.new('Point', 'POINT')
light_point.transmission_factor = 0.0
light_point.energy = 1e+06
light_point.shadow_soft_size = 100.0
light_point.shadow_maximum_resolution = 0.006
light_point.use_absolute_resolution = True
light_point_001 = bpy.data.lights.new('Point.001', 'POINT')
light_point_001.transmission_factor = 0.0
light_point_001.energy = 1e+06
light_point_001.shadow_soft_size = 100.0
light_point_001.shadow_maximum_resolution = 0.006
light_point_001.use_absolute_resolution = True

# ---- meshes
me_cube_001 = bpy.data.meshes.new('Cube.001')
me_cube_001.from_pydata([(-20.0, -11.0, -4.0), (13.0, -6.0, -2.0), (18.5, -11.0, 1.0), (18.5, -11.0, 4.0), (13.0, 6.0, -2.0), (15.0, 6.0, -3.0), (-20.0, -10.0, 3.0), (15.0, -6.0, -2.0), (21.0, -11.0, 1.0), (15.0, 6.0, -2.0), (21.0, -6.0, 1.5), (-19.0, -10.0, -3.0), (21.0, 6.0, -3.0), (-20.0, -10.0, 4.0), (21.0, -11.0, 4.0), (21.0, 6.0, 1.5), (-18.5, -11.0, 1.0), (-19.0, -10.0, 3.0), (-18.5, -11.0, 4.0), (-20.0, 10.0, 3.0), (-20.0, 10.0, 4.0), (-21.0, -11.0, 4.0), (-21.0, -10.0, -4.0), (-21.0, -11.0, 1.0), (-18.5, 11.0, 1.0), (20.0, -10.0, 3.0), (-18.5, 11.0, 4.0), (-19.0, 10.0, -3.0), (-21.0, 11.0, 1.0), (-20.2, -10.98, -4.0), (-21.0, 11.0, 4.0), (20.0, -10.0, 4.0), (20.0, 10.0, 3.0), (-19.0, 10.0, 3.0), (21.0, 11.0, 4.0), (-20.38, -10.92, -4.0), (20.0, 10.0, 4.0), (21.0, 11.0, 1.0), (19.0, -10.0, -3.0), (18.5, -10.0, 4.0), (-20.56, -10.83, -4.0), (18.5, -10.0, 1.0), (19.0, -10.0, 3.0), (-20.71, -10.71, -4.0), (-18.5, -10.0, 1.0), (-20.83, -10.56, -4.0), (19.0, 10.0, -3.0), (-18.5, -10.0, 4.0), (-20.92, -10.38, -4.0), (19.0, 10.0, 3.0), (-20.98, -10.2, -4.0), (-21.0, -10.0, 4.0), (-20.0, -11.0, 4.0), (-20.98, -10.2, 4.0), (-20.92, -10.38, 4.0), (18.5, 10.0, 1.0), (-20.83, -10.56, 4.0), (-20.71, -10.71, 4.0), (-20.56, -10.83, 4.0), (21.0, 10.0, 1.0), (-20.38, -10.92, 4.0), (16.5, -16.0, 1.0), (18.5, -14.0, 1.0), (-20.2, -10.98, 4.0), (16.89, -15.96, 1.0), (-21.0, 10.0, -4.0), (17.27, -15.85, 1.0), (-20.0, 11.0, -4.0), (-20.98, 10.2, -4.0), (17.61, -15.66, 1.0), (-20.92, 10.38, -4.0), (17.91, -15.41, 1.0), (18.16, -15.11, 1.0), (-20.83, 10.56, -4.0), (18.35, -14.77, 1.0), (-20.71, 10.71, -4.0), (18.46, -14.39, 1.0), (-20.56, 10.83, -4.0), (18.5, -14.0, 4.0), (-20.38, 10.92, -4.0), (16.5, -16.0, 4.0), (-20.2, 10.98, -4.0), (18.46, -14.39, 4.0), (-20.0, 11.0, 4.0), (18.35, -14.77, 4.0), (-21.0, 10.0, 4.0), (18.16, -15.11, 4.0), (-20.2, 10.98, 4.0), (-20.38, 10.92, 4.0), (17.91, -15.41, 4.0), (-20.56, 10.83, 4.0), (17.61, -15.66, 4.0), (17.27, -15.85, 4.0), (-20.71, 10.71, 4.0), (-20.83, 10.56, 4.0), (16.89, -15.96, 4.0), (-20.92, 10.38, 4.0), (-18.5, -14.0, 1.0), (-16.5, -16.0, 1.0), (-20.98, 10.2, 4.0), (-18.46, -14.39, 1.0), (21.0, -10.0, -4.0), (-18.35, -14.77, 1.0), (20.0, -11.0, -4.0), (-18.16, -15.11, 1.0), (20.98, -10.2, -4.0), (20.92, -10.38, -4.0), (-17.91, -15.41, 1.0), (-17.61, -15.66, 1.0), (20.83, -10.56, -4.0), (-17.27, -15.85, 1.0), (20.71, -10.71, -4.0), (-16.89, -15.96, 1.0), (20.56, -10.83, -4.0), (20.38, -10.92, -4.0), (-16.5, -16.0, 4.0), (20.2, -10.98, -4.0), (-18.5, -14.0, 4.0), (-16.89, -15.96, 4.0), (20.0, -11.0, 4.0), (21.0, -10.0, 4.0), (-17.27, -15.85, 4.0), (20.2, -10.98, 4.0), (-17.61, -15.66, 4.0), (20.38, -10.92, 4.0), (-17.91, -15.41, 4.0), (20.56, -10.83, 4.0), (-18.16, -15.11, 4.0), (20.71, -10.71, 4.0), (-18.35, -14.77, 4.0), (-18.46, -14.39, 4.0), (20.83, -10.56, 4.0), (20.92, -10.38, 4.0), (-16.5, 16.0, 1.0), (-18.5, 14.0, 1.0), (20.98, -10.2, 4.0), (-16.89, 15.96, 1.0), (20.0, 11.0, -4.0), (-17.27, 15.85, 1.0), (21.0, 10.0, -4.0), (20.2, 10.98, -4.0), (-17.61, 15.66, 1.0), (-17.91, 15.41, 1.0), (20.38, 10.92, -4.0), (-18.16, 15.11, 1.0), (20.56, 10.83, -4.0), (-18.35, 14.77, 1.0), (20.71, 10.71, -4.0), (-18.46, 14.39, 1.0), (20.83, 10.56, -4.0), (-18.5, 14.0, 4.0), (20.92, 10.38, -4.0), (20.98, 10.2, -4.0), (-16.5, 16.0, 4.0), (21.0, 10.0, 4.0), (-18.46, 14.39, 4.0), (20.0, 11.0, 4.0), (-18.35, 14.77, 4.0), (20.98, 10.2, 4.0), (-18.16, 15.11, 4.0), (20.92, 10.38, 4.0), (-17.91, 15.41, 4.0), (20.83, 10.56, 4.0), (-17.61, 15.66, 4.0), (20.71, 10.71, 4.0), (-17.27, 15.85, 4.0), (20.56, 10.83, 4.0), (-16.89, 15.96, 4.0), (20.38, 10.92, 4.0), (18.5, 14.0, 1.0), (16.5, 16.0, 1.0), (20.2, 10.98, 4.0), (18.46, 14.39, 1.0), (18.35, 14.77, 1.0), (18.16, 15.11, 1.0), (17.91, 15.41, 1.0), (17.61, 15.66, 1.0), (17.27, 15.85, 1.0), (16.89, 15.96, 1.0), (16.5, 16.0, 4.0), (18.5, 14.0, 4.0), (16.89, 15.96, 4.0), (17.27, 15.85, 4.0), (17.61, 15.66, 4.0), (17.91, 15.41, 4.0), (18.16, 15.11, 4.0), (18.35, 14.77, 4.0), (18.46, 14.39, 4.0), (21.0, -14.5, 1.0), (17.0, -18.5, 1.0), (20.98, -14.89, 1.0), (20.92, -15.28, 1.0), (20.83, -15.66, 1.0), (20.7, -16.03, 1.0), (20.53, -16.39, 1.0), (20.33, -16.72, 1.0), (20.09, -17.04, 1.0), (19.83, -17.33, 1.0), (19.54, -17.59, 1.0), (19.22, -17.83, 1.0), (18.89, -18.03, 1.0), (18.53, -18.2, 1.0), (18.16, -18.33, 1.0), (17.78, -18.42, 1.0), (17.39, -18.48, 1.0), (17.0, -18.5, 4.0), (21.0, -14.5, 4.0), (17.39, -18.48, 4.0), (17.78, -18.42, 4.0), (18.16, -18.33, 4.0), (18.53, -18.2, 4.0), (18.89, -18.03, 4.0), (19.22, -17.83, 4.0), (19.54, -17.59, 4.0), (19.83, -17.33, 4.0), (20.09, -17.04, 4.0), (20.33, -16.72, 4.0), (20.53, -16.39, 4.0), (20.7, -16.03, 4.0), (20.83, -15.66, 4.0), (20.92, -15.28, 4.0), (20.98, -14.89, 4.0), (-21.0, -14.5, 4.0), (-17.0, -18.5, 4.0), (-20.98, -14.89, 4.0), (-20.92, -15.28, 4.0), (-20.83, -15.66, 4.0), (-20.7, -16.03, 4.0), (-20.53, -16.39, 4.0), (-20.33, -16.72, 4.0), (-20.09, -17.04, 4.0), (-19.83, -17.33, 4.0), (-19.54, -17.59, 4.0), (-19.22, -17.83, 4.0), (-18.89, -18.03, 4.0), (-18.53, -18.2, 4.0), (-18.16, -18.33, 4.0), (-17.78, -18.42, 4.0), (-17.39, -18.48, 4.0), (-17.0, -18.5, 1.0), (-21.0, -14.5, 1.0), (-17.39, -18.48, 1.0), (-17.78, -18.42, 1.0), (-18.16, -18.33, 1.0), (-18.53, -18.2, 1.0), (-18.89, -18.03, 1.0), (-19.22, -17.83, 1.0), (-19.54, -17.59, 1.0), (-19.83, -17.33, 1.0), (-20.09, -17.04, 1.0), (-20.33, -16.72, 1.0), (-20.53, -16.39, 1.0), (-20.7, -16.03, 1.0), (-20.83, -15.66, 1.0), (-20.92, -15.28, 1.0), (-20.98, -14.89, 1.0), (-21.0, 14.5, 1.0), (-17.0, 18.5, 1.0), (-20.98, 14.89, 1.0), (-20.92, 15.28, 1.0), (-20.83, 15.66, 1.0), (-20.7, 16.03, 1.0), (-20.53, 16.39, 1.0), (-20.33, 16.72, 1.0), (-20.09, 17.04, 1.0), (-19.83, 17.33, 1.0), (-19.54, 17.59, 1.0), (-19.22, 17.83, 1.0), (-18.89, 18.03, 1.0), (-18.53, 18.2, 1.0), (-18.16, 18.33, 1.0), (-17.78, 18.42, 1.0), (-17.39, 18.48, 1.0), (-17.0, 18.5, 4.0), (-21.0, 14.5, 4.0), (-17.39, 18.48, 4.0), (-17.78, 18.42, 4.0), (-18.16, 18.33, 4.0), (-18.53, 18.2, 4.0), (-18.89, 18.03, 4.0), (-19.22, 17.83, 4.0), (-19.54, 17.59, 4.0), (-19.83, 17.33, 4.0), (-20.09, 17.04, 4.0), (-20.33, 16.72, 4.0), (-20.53, 16.39, 4.0), (-20.7, 16.03, 4.0), (-20.83, 15.66, 4.0), (-20.92, 15.28, 4.0), (-20.98, 14.89, 4.0), (21.0, 14.5, 4.0), (17.0, 18.5, 4.0), (20.98, 14.89, 4.0), (20.92, 15.28, 4.0), (20.83, 15.66, 4.0), (20.7, 16.03, 4.0), (20.53, 16.39, 4.0), (20.33, 16.72, 4.0), (20.09, 17.04, 4.0), (19.83, 17.33, 4.0), (19.54, 17.59, 4.0), (19.22, 17.83, 4.0), (18.89, 18.03, 4.0), (18.53, 18.2, 4.0), (18.16, 18.33, 4.0), (17.78, 18.42, 4.0), (17.39, 18.48, 4.0), (17.0, 18.5, 1.0), (21.0, 14.5, 1.0), (17.39, 18.48, 1.0), (17.78, 18.42, 1.0), (18.16, 18.33, 1.0), (18.53, 18.2, 1.0), (18.89, 18.03, 1.0), (19.22, 17.83, 1.0), (19.54, 17.59, 1.0), (19.83, 17.33, 1.0), (20.09, 17.04, 1.0), (20.33, 16.72, 1.0), (20.53, 16.39, 1.0), (20.7, 16.03, 1.0), (20.83, 15.66, 1.0), (20.92, 15.28, 1.0), (20.98, 14.89, 1.0), (-19.0, -10.0, 4.0), (-19.0, -10.0, 1.0), (20.0, -11.0, 1.0), (-20.92, 10.38, 1.0), (20.38, -10.92, 1.0), (20.56, -10.83, 1.0), (20.2, -10.98, 1.0), (-20.98, 10.2, 1.0), (18.5, 10.0, 4.0), (-20.0, -11.0, 1.0), (19.0, -10.0, 4.0), (19.0, -10.0, 1.0), (20.71, -10.71, 1.0), (-21.0, 10.0, 1.0), (20.92, -10.38, 1.0), (21.0, -10.0, 1.0), (-21.0, -10.0, 1.0), (19.0, 10.0, 1.0), (-21.0, 10.0, 4.0), (20.98, -10.2, 1.0), (19.0, 10.0, 4.0), (20.83, -10.56, 1.0), (-20.0, 11.0, 1.0), (18.5, 11.0, 1.0), (18.5, 11.0, 4.0), (20.0, 11.0, 1.0), (20.98, 10.2, 1.0), (21.0, -10.0, 4.0), (-20.2, -10.98, 1.0), (20.92, 10.38, 1.0), (-20.38, -10.92, 1.0), (20.83, 10.56, 1.0), (20.2, 10.98, 1.0), (20.56, 10.83, 1.0), (20.38, 10.92, 1.0), (20.71, 10.71, 1.0), (-20.56, -10.83, 1.0), (-20.71, -10.71, 1.0), (-20.83, -10.56, 1.0), (-20.92, -10.38, 1.0), (-20.98, -10.2, 1.0), (-20.2, 10.98, 1.0), (-20.38, 10.92, 1.0), (-20.56, 10.83, 1.0), (-20.71, 10.71, 1.0), (-20.83, 10.56, 1.0), (19.0, 6.0, -3.0), (19.0, -6.0, 1.5), (19.0, 6.0, 1.5), (21.0, 6.0, -2.0), (13.0, -6.0, -3.0), (15.0, -6.0, -3.0), (21.0, -6.0, -3.0), (19.0, -6.0, -3.0), (13.0, 6.0, -3.0)], [], [(16, 333, 0, 103, 326, 2, 3, 119, 52, 18), (373, 59, 154, 15), (154, 120, 101, 139, 59, 373, 12, 376, 10, 15), (168, 171, 156, 83, 87, 88, 90, 93, 94, 96, 99, 85, 51, 53, 54, 56, 57, 58, 60, 63, 52, 119, 122, 124, 126, 31, 13, 20, 36, 160, 162, 164, 166), (158, 160, 36, 31, 126, 128, 131, 132, 135, 120, 154), (85, 65, 22, 340, 51), (347, 349, 137, 67, 346, 24, 26, 83, 156, 348), (352, 29, 0, 333), (354, 35, 29, 352), (360, 40, 35, 354), (361, 43, 40, 360), (45, 43, 361, 362), (48, 45, 362, 363), (50, 48, 363, 364), (22, 50, 364, 340), (67, 81, 365, 346), (81, 79, 366, 365), (79, 77, 367, 366), (77, 75, 368, 367), (75, 73, 369, 368), (73, 70, 327, 369), (70, 68, 331, 327), (337, 331, 68, 65, 85, 99, 342), (59, 139, 152, 350), (350, 152, 151, 353), (353, 151, 149, 355), (355, 149, 147, 359), (147, 145, 357, 359), (145, 143, 358, 357), (143, 140, 356, 358), (349, 356, 140, 137), (326, 103, 116, 330), (330, 116, 114, 328), (328, 114, 113, 329), (329, 113, 111, 336), (336, 111, 109, 345), (345, 109, 106, 338), (338, 106, 105, 343), (339, 343, 105, 101, 120, 135, 351), (151, 152, 139, 101, 105, 106, 109, 111, 113, 114, 116, 103, 0, 29, 35, 40, 43, 45, 48, 50, 22, 65, 68, 70, 73, 75, 77, 79, 81, 67, 137, 140, 143, 145, 147, 149), (325, 11, 27, 33, 17, 324), (332, 344, 49, 33, 27, 46, 341, 55), (46, 370, 372, 371, 377, 38, 335, 334, 42, 49, 344, 341), (47, 324, 17, 42, 334, 39, 41, 335, 38, 11, 325, 44), (324, 47, 44, 325), (335, 41, 39, 334), (5, 370, 46, 27, 11, 38, 377, 375, 374, 378), (13, 6, 19, 20), (49, 32, 36, 20, 19, 33), (32, 25, 31, 36), (31, 25, 42, 17, 6, 13), (33, 19, 6, 17), (42, 25, 32, 49), (80, 61, 98, 115), (122, 119, 14, 351, 135, 132, 131, 128, 126, 124), (189, 205, 223, 239), (3, 78, 82, 84, 86, 89, 91, 92, 95, 80, 115, 118, 121, 123, 125, 127, 129, 130, 117, 18, 52, 21, 222, 224, 225, 226, 227, 228, 229, 230, 231, 232, 233, 234, 235, 236, 237, 238, 223, 205, 207, 208, 209, 210, 211, 212, 213, 214, 215, 216, 217, 218, 219, 220, 221, 206, 14, 119), (117, 97, 16, 18), (240, 222, 21, 23), (37, 34, 154, 59), (26, 150, 155, 157, 159, 161, 163, 165, 167, 153, 179, 181, 182, 183, 184, 185, 186, 187, 180, 348, 156, 34, 290, 292, 293, 294, 295, 296, 297, 298, 299, 300, 301, 302, 303, 304, 305, 306, 291, 273, 275, 276, 277, 278, 279, 280, 281, 282, 283, 284, 285, 286, 287, 288, 289, 274, 30, 83), (28, 30, 274, 256), (153, 133, 170, 179), (342, 30, 28, 337), (257, 273, 291, 307), (271, 272, 257, 307, 309, 310, 311, 312, 313, 314, 315, 316, 317, 318, 319, 320, 321, 322, 323, 308, 37, 349, 347, 169, 172, 173, 174, 175, 176, 177, 178, 170, 133, 136, 138, 141, 142, 144, 146, 148, 134, 24, 346, 28, 256, 258, 259, 260, 261, 262, 263, 264, 265, 266, 267, 268, 269, 270), (62, 78, 3, 2), (308, 290, 34, 37), (343, 339, 8, 326, 330, 328, 329, 336, 345, 338), (134, 150, 26, 24), (332, 55, 341, 344), (356, 349, 37, 59, 350, 353, 355, 359, 357, 358), (14, 8, 339, 351), (23, 21, 51, 340), (154, 34, 156, 171, 168, 166, 164, 162, 160, 158), (352, 333, 23, 340, 364, 363, 362, 361, 360, 354), (53, 51, 21, 52, 63, 60, 58, 57, 56, 54), (331, 337, 28, 346, 365, 366, 367, 368, 369, 327), (87, 83, 30, 342, 99, 96, 94, 93, 90, 88), (348, 180, 169, 347), (61, 80, 95, 64), (64, 95, 92, 66), (66, 92, 91, 69), (69, 91, 89, 71), (71, 89, 86, 72), (72, 86, 84, 74), (74, 84, 82, 76), (76, 82, 78, 62), (97, 117, 130, 100), (100, 130, 129, 102), (102, 129, 127, 104), (104, 127, 125, 107), (107, 125, 123, 108), (108, 123, 121, 110), (110, 121, 118, 112), (112, 118, 115, 98), (133, 153, 167, 136), (136, 167, 165, 138), (138, 165, 163, 141), (141, 163, 161, 142), (142, 161, 159, 144), (144, 159, 157, 146), (146, 157, 155, 148), (148, 155, 150, 134), (169, 180, 187, 172), (172, 187, 186, 173), (173, 186, 185, 174), (174, 185, 184, 175), (175, 184, 183, 176), (176, 183, 182, 177), (177, 182, 181, 178), (178, 181, 179, 170), (8, 14, 206, 188), (205, 189, 204, 207), (207, 204, 203, 208), (208, 203, 202, 209), (209, 202, 201, 210), (210, 201, 200, 211), (211, 200, 199, 212), (212, 199, 198, 213), (213, 198, 197, 214), (214, 197, 196, 215), (215, 196, 195, 216), (216, 195, 194, 217), (217, 194, 193, 218), (218, 193, 192, 219), (219, 192, 191, 220), (220, 191, 190, 221), (221, 190, 188, 206), (222, 240, 255, 224), (224, 255, 254, 225), (225, 254, 253, 226), (226, 253, 252, 227), (227, 252, 251, 228), (228, 251, 250, 229), (229, 250, 249, 230), (230, 249, 248, 231), (231, 248, 247, 232), (232, 247, 246, 233), (233, 246, 245, 234), (234, 245, 244, 235), (235, 244, 243, 236), (236, 243, 242, 237), (237, 242, 241, 238), (238, 241, 239, 223), (273, 257, 272, 275), (275, 272, 271, 276), (276, 271, 270, 277), (277, 270, 269, 278), (278, 269, 268, 279), (279, 268, 267, 280), (280, 267, 266, 281), (281, 266, 265, 282), (282, 265, 264, 283), (283, 264, 263, 284), (284, 263, 262, 285), (285, 262, 261, 286), (286, 261, 260, 287), (287, 260, 259, 288), (288, 259, 258, 289), (289, 258, 256, 274), (290, 308, 323, 292), (292, 323, 322, 293), (293, 322, 321, 294), (294, 321, 320, 295), (295, 320, 319, 296), (296, 319, 318, 297), (297, 318, 317, 298), (298, 317, 316, 299), (299, 316, 315, 300), (300, 315, 314, 301), (301, 314, 313, 302), (302, 313, 312, 303), (303, 312, 311, 304), (304, 311, 310, 305), (305, 310, 309, 306), (306, 309, 307, 291), (97, 100, 102, 104, 107, 108, 110, 112, 98, 61, 64, 66, 69, 71, 72, 74, 76, 62, 2, 326, 8, 188, 190, 191, 192, 193, 194, 195, 196, 197, 198, 199, 200, 201, 202, 203, 204, 189, 239, 241, 242, 243, 244, 245, 246, 247, 248, 249, 250, 251, 252, 253, 254, 255, 240, 23, 333, 16), (374, 1, 4, 378), (5, 9, 7, 375), (375, 7, 1, 374), (9, 4, 1, 7), (375, 377, 370, 5), (373, 15, 372, 370, 12), (10, 376, 377, 371), (12, 370, 377, 376), (10, 371, 372, 15), (378, 4, 9, 5)])
me_cube_001.polygons.foreach_set('use_smooth', [1, 1, 1, 1, 1, 1, 1, 1, 1, 1, 1, 1, 1, 1, 1, 1, 1, 1, 1, 1, 1, 1, 1, 1, 1, 1, 1, 1, 1, 1, 1, 1, 1, 1, 1, 1, 1, 1, 1, 1, 1, 1, 1, 1, 1, 1, 1, 1, 1, 1, 1, 1, 1, 1, 1, 1, 1, 1, 1, 1, 1, 1, 1, 1, 1, 1, 1, 1, 1, 1, 1, 1, 1, 1, 1, 1, 1, 1, 1, 1, 1, 1, 1, 1, 1, 1, 1, 1, 1, 1, 1, 1, 1, 1, 1, 1, 1, 1, 1, 1, 1, 1, 1, 1, 1, 1, 1, 1, 1, 1, 1, 1, 1, 1, 1, 1, 1, 1, 1, 1, 1, 1, 1, 1, 1, 1, 1, 1, 1, 1, 1, 1, 1, 1, 1, 1, 1, 1, 1, 1, 1, 1, 1, 1, 1, 1, 1, 1, 1, 1, 1, 1, 1, 1, 1, 1, 1, 1, 1, 1, 1, 1, 1, 1, 1, 1, 1, 1, 1, 1, 1, 1, 1, 1, 1, 1, 1, 1, 1, 1, 1, 1, 0, 0, 0, 0, 0, 0])
_uv = me_cube_001.uv_layers.new(name='UVMap')
_uv.uv.foreach_set('vector', [0.4531, 0.9872, 0.4531, 0.9963, 0.375, 0.9963, 0.375, 0.7537, 0.4531, 0.7537, 0.4531, 0.7628, 0.5469, 0.7628, 0.625, 0.7537, 0.5469, 0.9963, 0.5469, 0.9872, 0.4375, 0.5534, 0.4531, 0.5057, 0.5469, 0.5057, 0.5469, 0.5534, 0.625, 0.5057, 0.625, 0.7443, 0.375, 0.7443, 0.375, 0.5057, 0.4531, 0.5057, 0.4375, 0.5534, 0.4062, 0.5534, 0.4062, 0.6966, 0.5469, 0.6966, 0.5469, 0.5534, 0.6273, 0.5004, 0.628, 0.5001, 0.6287, 0.5, 0.8713, 0.5, 0.872, 0.5001, 0.8727, 0.5004, 0.8733, 0.501, 0.8739, 0.5017, 0.8744, 0.5025, 0.8747, 0.5035, 0.8749, 0.5046, 0.875, 0.5057, 0.875, 0.7443, 0.8749, 0.7454, 0.8747, 0.7465, 0.8744, 0.7475, 0.8739, 0.7483, 0.8733, 0.749, 0.8727, 0.7496, 0.872, 0.7499, 0.8713, 0.75, 0.6287, 0.75, 0.628, 0.7499, 0.6273, 0.7496, 0.6267, 0.749, 0.63, 0.741, 0.87, 0.741, 0.87, 0.509, 0.63, 0.509, 0.6253, 0.5035, 0.6256, 0.5025, 0.6261, 0.5017, 0.6267, 0.501, 0.6251, 0.5046, 0.6253, 0.5035, 0.63, 0.509, 0.63, 0.741, 0.6267, 0.749, 0.6261, 0.7483, 0.6256, 0.7475, 0.6253, 0.7465, 0.6251, 0.7454, 0.625, 0.7443, 0.625, 0.5057, 0.625, 0.2443, 0.375, 0.2443, 0.375, 0.005682, 0.4531, 0.005682, 0.625, 0.005682, 0.4531, 0.4872, 0.4531, 0.4963, 0.375, 0.4963, 0.375, 0.2537, 0.4531, 0.2537, 0.4531, 0.2628, 0.5469, 0.2628, 0.625, 0.2537, 0.5469, 0.4963, 0.5469, 0.4872, 0.4531, 0.997, 0.375, 0.997, 0.375, 0.9963, 0.4531, 0.9963, 0.4531, 0.9977, 0.375, 0.9977, 0.375, 0.997, 0.4531, 0.997, 0.4531, 0.9983, 0.375, 0.9983, 0.375, 0.9977, 0.4531, 0.9977, 0.4531, 1.0, 0.375, 1.0, 0.375, 0.9983, 0.4531, 0.9983, 0.375, 0.002525, 0.375, 0.0, 0.4531, 0.0, 0.4531, 0.002525, 0.375, 0.003507, 0.375, 0.002525, 0.4531, 0.002525, 0.4531, 0.003507, 0.375, 0.004573, 0.375, 0.003507, 0.4531, 0.003507, 0.4531, 0.004573, 0.375, 0.005682, 0.375, 0.004573, 0.4531, 0.004573, 0.4531, 0.005682, 0.375, 0.2537, 0.375, 0.253, 0.4531, 0.253, 0.4531, 0.2537, 0.375, 0.253, 0.375, 0.2523, 0.4531, 0.2523, 0.4531, 0.253, 0.375, 0.2523, 0.375, 0.2517, 0.4531, 0.2517, 0.4531, 0.2523, 0.375, 0.2517, 0.375, 0.25, 0.4531, 0.25, 0.4531, 0.2517, 0.375, 0.25, 0.375, 0.2475, 0.4531, 0.2475, 0.4531, 0.25, 0.375, 0.2475, 0.375, 0.2465, 0.4531, 0.2465, 0.4531, 0.2475, 0.375, 0.2465, 0.375, 0.2454, 0.4531, 0.2454, 0.4531, 0.2465, 0.4531, 0.2443, 0.4531, 0.2454, 0.375, 0.2454, 0.375, 0.2443, 0.625, 0.2443, 0.5469, 0.2454, 0.5469, 0.2443, 0.4531, 0.5057, 0.375, 0.5057, 0.375, 0.5046, 0.4531, 0.5046, 0.4531, 0.5046, 0.375, 0.5046, 0.375, 0.5035, 0.4531, 0.5035, 0.4531, 0.5035, 0.375, 0.5035, 0.375, 0.5025, 0.4531, 0.5025, 0.4531, 0.5025, 0.375, 0.5025, 0.375, 0.5, 0.4531, 0.5, 0.375, 0.5, 0.375, 0.4983, 0.4531, 0.4983, 0.4531, 0.5, 0.375, 0.4983, 0.375, 0.4977, 0.4531, 0.4977, 0.4531, 0.4983, 0.375, 0.4977, 0.375, 0.497, 0.4531, 0.497, 0.4531, 0.4977, 0.4531, 0.4963, 0.4531, 0.497, 0.375, 0.497, 0.375, 0.4963, 0.4531, 0.7537, 0.375, 0.7537, 0.375, 0.753, 0.4531, 0.753, 0.4531, 0.753, 0.375, 0.753, 0.375, 0.7523, 0.4531, 0.7523, 0.4531, 0.7523, 0.375, 0.7523, 0.375, 0.7517, 0.4531, 0.7517, 0.4531, 0.7517, 0.375, 0.7517, 0.375, 0.75, 0.4531, 0.75, 0.4531, 0.75, 0.375, 0.75, 0.375, 0.7475, 0.4531, 0.7475, 0.4531, 0.7475, 0.375, 0.7475, 0.375, 0.7465, 0.4531, 0.7465, 0.4531, 0.7465, 0.375, 0.7465, 0.375, 0.7454, 0.4531, 0.7454, 0.4531, 0.7443, 0.4531, 0.7454, 0.375, 0.7454, 0.375, 0.7443, 0.625, 0.7443, 0.5469, 0.7454, 0.5469, 0.7443, 0.3747, 0.5035, 0.3749, 0.5046, 0.375, 0.5057, 0.375, 0.7443, 0.3749, 0.7454, 0.3747, 0.7465, 0.3744, 0.7475, 0.3739, 0.7483, 0.3733, 0.749, 0.3727, 0.7496, 0.372, 0.7499, 0.3713, 0.75, 0.1287, 0.75, 0.128, 0.7499, 0.1273, 0.7496, 0.1267, 0.749, 0.1261, 0.7483, 0.1256, 0.7475, 0.1253, 0.7465, 0.1251, 0.7454, 0.125, 0.7443, 0.125, 0.5057, 0.1251, 0.5046, 0.1253, 0.5035, 0.1256, 0.5025, 0.1261, 0.5017, 0.1267, 0.501, 0.1273, 0.5004, 0.128, 0.5001, 0.1287, 0.5, 0.3713, 0.5, 0.372, 0.5001, 0.3727, 0.5004, 0.3733, 0.501, 0.3739, 0.5017, 0.3744, 0.5025, 0.4375, 0.0, 0.375, 0.0, 0.375, 0.25, 0.625, 0.25, 0.625, 0.0, 0.5625, 0.0, 0.5625, 0.4967, 0.5625, 0.5, 0.625, 0.5, 0.625, 0.25, 0.375, 0.25, 0.375, 0.5, 0.4375, 0.5, 0.4375, 0.4967, 0.375, 0.5, 0.375, 0.55, 0.5625, 0.55, 0.5625, 0.7, 0.375, 0.7, 0.375, 0.75, 0.4375, 0.75, 0.5625, 0.75, 0.625, 0.75, 0.625, 0.5, 0.5625, 0.5, 0.4375, 0.5, 0.5625, 0.9967, 0.5625, 1.0, 0.625, 1.0, 0.625, 0.75, 0.5625, 0.75, 0.5625, 0.7533, 0.4375, 0.7533, 0.4375, 0.75, 0.375, 0.75, 0.375, 1.0, 0.4375, 1.0, 0.4375, 0.9967, 0.5625, 1.0, 0.5625, 0.9967, 0.4375, 0.9967, 0.4375, 1.0, 0.4375, 0.75, 0.4375, 0.7533, 0.5625, 0.7533, 0.5625, 0.75, 0.3487, 0.55, 0.375, 0.55, 0.375, 0.5, 0.125, 0.5, 0.125, 0.75, 0.375, 0.75, 0.375, 0.7, 0.3487, 0.7, 0.3355, 0.7, 0.3355, 0.55, 0.625, 0.0, 0.375, 0.0, 0.375, 0.25, 0.625, 0.25, 0.375, 0.4938, 0.375, 0.5, 0.625, 0.5, 0.625, 0.25, 0.375, 0.25, 0.375, 0.2562, 0.375, 0.5, 0.375, 0.75, 0.625, 0.75, 0.625, 0.5, 0.625, 0.75, 0.375, 0.75, 0.375, 0.7563, 0.375, 0.9938, 0.375, 1.0, 0.625, 1.0, 0.1313, 0.5, 0.125, 0.5, 0.125, 0.75, 0.1312, 0.75, 0.3688, 0.75, 0.375, 0.75, 0.375, 0.5, 0.3688, 0.5, 0.625, 0.0, 0.375, 0.0, 0.375, 0.0, 0.625, 0.0, 0.7055, 0.5, 0.725, 0.5, 0.625, 0.5, 0.625, 0.5, 0.6269, 0.5, 0.6326, 0.5, 0.6418, 0.5, 0.6543, 0.5, 0.6694, 0.5, 0.6867, 0.5, 0.375, 0.75, 0.625, 0.75, 0.625, 0.75, 0.375, 0.75, 0.875, 0.5, 0.875, 0.65, 0.8804, 0.6711, 0.8966, 0.6954, 0.9202, 0.7216, 0.9338, 0.7429, 0.9198, 0.7509, 0.8962, 0.7511, 0.8802, 0.7503, 0.875, 0.75, 0.875, 0.75, 0.8802, 0.75, 0.8962, 0.75, 0.9198, 0.75, 0.9338, 0.75, 0.9202, 0.75, 0.8966, 0.75, 0.8804, 0.75, 0.875, 0.75, 0.875, 0.75, 0.725, 0.75, 0.625, 0.75, 0.625, 0.75, 0.6254, 0.75, 0.6264, 0.75, 0.628, 0.75, 0.6299, 0.75, 0.632, 0.75, 0.6339, 0.75, 0.6353, 0.75, 0.6358, 0.75, 0.6354, 0.75, 0.634, 0.75, 0.6322, 0.75, 0.6301, 0.75, 0.6281, 0.75, 0.6265, 0.75, 0.6254, 0.75, 0.625, 0.75, 0.625, 0.75, 0.6254, 0.7499, 0.6265, 0.7496, 0.6281, 0.7491, 0.6301, 0.7482, 0.6322, 0.7469, 0.634, 0.7451, 0.6354, 0.7428, 0.6358, 0.7399, 0.6353, 0.7039, 0.6339, 0.6929, 0.632, 0.6811, 0.6299, 0.6687, 0.628, 0.656, 0.6264, 0.6429, 0.6254, 0.6298, 0.625, 0.6167, 0.625, 0.5, 0.725, 0.5, 0.625, 0.0, 0.375, 0.0, 0.375, 0.0, 0.625, 0.0, 0.375, 0.75, 0.625, 0.75, 0.625, 0.75, 0.375, 0.75, 0.375, 0.75, 0.625, 0.75, 0.625, 0.75, 0.375, 0.75, 0.875, 0.5, 0.875, 0.65, 0.8804, 0.6711, 0.8966, 0.6954, 0.9202, 0.7216, 0.9338, 0.7429, 0.9198, 0.7509, 0.8962, 0.7511, 0.8802, 0.7503, 0.875, 0.75, 0.875, 0.75, 0.8802, 0.75, 0.8962, 0.75, 0.9198, 0.75, 0.9338, 0.75, 0.9202, 0.75, 0.8966, 0.75, 0.8804, 0.75, 0.875, 0.75, 0.875, 0.75, 0.725, 0.75, 0.625, 0.75, 0.625, 0.75, 0.6254, 0.75, 0.6264, 0.75, 0.628, 0.75, 0.6299, 0.75, 0.632, 0.75, 0.6339, 0.75, 0.6353, 0.75, 0.6358, 0.75, 0.6354, 0.75, 0.634, 0.75, 0.6322, 0.75, 0.6301, 0.75, 0.6281, 0.75, 0.6265, 0.75, 0.6254, 0.75, 0.625, 0.75, 0.625, 0.75, 0.6254, 0.7499, 0.6265, 0.7496, 0.6281, 0.7491, 0.6301, 0.7482, 0.6322, 0.7469, 0.634, 0.7451, 0.6354, 0.7428, 0.6358, 0.7399, 0.6353, 0.7039, 0.6339, 0.6929, 0.632, 0.6811, 0.6299, 0.6687, 0.628, 0.656, 0.6264, 0.6429, 0.6254, 0.6298, 0.625, 0.6167, 0.625, 0.5, 0.725, 0.5, 0.375, 0.5, 0.625, 0.5, 0.625, 0.6167, 0.375, 0.6167, 0.625, 0.0, 0.375, 0.0, 0.375, 0.0, 0.625, 0.0, 0.625, 0.5, 0.625, 0.5, 0.375, 0.5, 0.375, 0.5, 0.375, 0.75, 0.625, 0.75, 0.625, 0.75, 0.375, 0.75, 0.3735, 0.7496, 0.3746, 0.7499, 0.375, 0.75, 0.375, 0.75, 0.3746, 0.75, 0.3735, 0.75, 0.3719, 0.75, 0.3699, 0.75, 0.3678, 0.75, 0.366, 0.75, 0.3646, 0.75, 0.3642, 0.75, 0.3647, 0.75, 0.3661, 0.75, 0.368, 0.75, 0.3701, 0.75, 0.372, 0.75, 0.3736, 0.75, 0.3746, 0.75, 0.375, 0.75, 0.375, 0.75, 0.275, 0.75, 0.125, 0.75, 0.125, 0.75, 0.1196, 0.75, 0.1034, 0.75, 0.07978, 0.75, 0.06623, 0.75, 0.08025, 0.75, 0.1038, 0.75, 0.1198, 0.75, 0.125, 0.75, 0.125, 0.75, 0.1198, 0.7503, 0.1038, 0.7511, 0.08025, 0.7509, 0.06623, 0.7429, 0.07978, 0.7216, 0.1034, 0.6954, 0.1196, 0.6711, 0.125, 0.65, 0.125, 0.5, 0.275, 0.5, 0.375, 0.5, 0.375, 0.6167, 0.3746, 0.6298, 0.3736, 0.6429, 0.372, 0.656, 0.3701, 0.6687, 0.368, 0.6811, 0.3661, 0.6929, 0.3647, 0.7039, 0.3642, 0.7399, 0.3646, 0.7428, 0.366, 0.7451, 0.3678, 0.7469, 0.3699, 0.7482, 0.3719, 0.7491, 0.375, 0.1, 0.625, 0.1, 0.625, 0.25, 0.375, 0.25, 0.375, 0.75, 0.625, 0.75, 0.625, 0.75, 0.375, 0.75, 0.3731, 0.5, 0.375, 0.5, 0.375, 0.5, 0.275, 0.5, 0.2945, 0.5, 0.3133, 0.5, 0.3306, 0.5, 0.3457, 0.5, 0.3582, 0.5, 0.3674, 0.5, 0.375, 0.1, 0.625, 0.1, 0.625, 0.25, 0.375, 0.25, 0.625, 1.0, 0.375, 1.0, 0.375, 0.95, 0.625, 0.95, 0.2945, 0.75, 0.275, 0.75, 0.375, 0.75, 0.375, 0.75, 0.373, 0.75, 0.3673, 0.75, 0.3581, 0.75, 0.3457, 0.75, 0.3305, 0.75, 0.3132, 0.75, 0.625, 0.5, 0.375, 0.5, 0.375, 0.5, 0.625, 0.5, 0.375, 0.75, 0.625, 0.75, 0.625, 0.75, 0.375, 0.75, 0.625, 0.75, 0.625, 0.75, 0.725, 0.75, 0.7055, 0.75, 0.6868, 0.75, 0.6695, 0.75, 0.6543, 0.75, 0.6419, 0.75, 0.6327, 0.75, 0.627, 0.75, 0.2945, 0.75, 0.275, 0.75, 0.375, 0.75, 0.375, 0.75, 0.373, 0.75, 0.3673, 0.75, 0.3581, 0.75, 0.3457, 0.75, 0.3305, 0.75, 0.3132, 0.75, 0.627, 0.75, 0.625, 0.75, 0.625, 0.75, 0.725, 0.75, 0.7055, 0.75, 0.6868, 0.75, 0.6695, 0.75, 0.6543, 0.75, 0.6419, 0.75, 0.6327, 0.75, 0.3731, 0.5, 0.375, 0.5, 0.375, 0.5, 0.275, 0.5, 0.2945, 0.5, 0.3133, 0.5, 0.3306, 0.5, 0.3457, 0.5, 0.3582, 0.5, 0.3674, 0.5, 0.7055, 0.5, 0.725, 0.5, 0.625, 0.5, 0.625, 0.5, 0.6269, 0.5, 0.6326, 0.5, 0.6418, 0.5, 0.6543, 0.5, 0.6694, 0.5, 0.6867, 0.5, 0.625, 0.0, 0.625, 0.0, 0.375, 0.0, 0.375, 0.0, 0.375, 0.0, 0.625, 0.0, 0.625, 0.0, 0.375, 0.0, 0.375, 0.0, 0.625, 0.0, 0.625, 0.0, 0.375, 0.0, 0.375, 0.0, 0.625, 0.0, 0.625, 0.0, 0.375, 0.0, 0.375, 0.0, 0.625, 0.0, 0.625, 0.0, 0.375, 0.0, 0.375, 0.0, 0.625, 0.0, 0.625, 0.04444, 0.375, 0.04444, 0.375, 0.04444, 0.625, 0.04444, 0.625, 0.06173, 0.375, 0.06173, 0.375, 0.06173, 0.625, 0.06173, 0.625, 0.08049, 0.375, 0.08049, 0.375, 0.08049, 0.625, 0.08049, 0.625, 0.1, 0.375, 0.1, 0.375, 0.0, 0.625, 0.0, 0.625, 0.0, 0.375, 0.0, 0.375, 0.0, 0.625, 0.0, 0.625, 0.0, 0.375, 0.0, 0.375, 0.0, 0.625, 0.0, 0.625, 0.0, 0.375, 0.0, 0.375, 0.0, 0.625, 0.0, 0.625, 0.0, 0.375, 0.0, 0.375, 0.0, 0.625, 0.0, 0.625, 0.0, 0.375, 0.0, 0.375, 0.0, 0.625, 0.0, 0.625, 0.0, 0.375, 0.0, 0.375, 0.0, 0.625, 0.0, 0.625, 0.0, 0.375, 0.0, 0.375, 0.0, 0.625, 0.0, 0.625, 0.0, 0.375, 0.0, 0.375, 0.0, 0.625, 0.0, 0.625, 0.0, 0.375, 0.0, 0.375, 0.0, 0.625, 0.0, 0.625, 0.0, 0.375, 0.0, 0.375, 0.0, 0.625, 0.0, 0.625, 0.0, 0.375, 0.0, 0.375, 0.0, 0.625, 0.0, 0.625, 0.0, 0.375, 0.0, 0.375, 0.0, 0.625, 0.0, 0.625, 0.04444, 0.375, 0.04444, 0.375, 0.04444, 0.625, 0.04444, 0.625, 0.06173, 0.375, 0.06173, 0.375, 0.06173, 0.625, 0.06173, 0.625, 0.08049, 0.375, 0.08049, 0.375, 0.08049, 0.625, 0.08049, 0.625, 0.1, 0.375, 0.1, 0.375, 0.0, 0.625, 0.0, 0.625, 0.0, 0.375, 0.0, 0.375, 0.0, 0.625, 0.0, 0.625, 0.0, 0.375, 0.0, 0.375, 0.0, 0.625, 0.0, 0.625, 0.0, 0.375, 0.0, 0.375, 0.0, 0.625, 0.0, 0.625, 0.0, 0.375, 0.0, 0.375, 0.0, 0.625, 0.0, 0.625, 0.0, 0.375, 0.0, 0.375, 0.0, 0.625, 0.0, 0.625, 0.0, 0.375, 0.0, 0.375, 0.0, 0.625, 0.0, 0.625, 0.0, 0.375, 0.0, 0.375, 0.0, 0.625, 0.0, 0.625, 0.0, 0.375, 0.0, 0.375, 0.5, 0.625, 0.5, 0.625, 0.6167, 0.375, 0.6167, 0.625, 0.75, 0.375, 0.75, 0.3746, 0.7499, 0.6254, 0.7499, 0.6254, 0.7499, 0.3746, 0.7499, 0.3735, 0.7496, 0.6265, 0.7496, 0.6265, 0.7496, 0.3735, 0.7496, 0.3719, 0.7491, 0.6281, 0.7491, 0.6281, 0.7491, 0.3719, 0.7491, 0.3699, 0.7482, 0.6301, 0.7482, 0.6301, 0.7482, 0.3699, 0.7482, 0.3678, 0.7469, 0.6322, 0.7469, 0.6322, 0.7469, 0.3678, 0.7469, 0.366, 0.7451, 0.634, 0.7451, 0.634, 0.7451, 0.366, 0.7451, 0.3646, 0.7428, 0.6354, 0.7428, 0.6354, 0.7428, 0.3646, 0.7428, 0.3642, 0.7399, 0.6358, 0.7399, 0.6358, 0.7399, 0.3642, 0.7399, 0.3647, 0.7039, 0.6353, 0.7039, 0.6353, 0.7039, 0.3647, 0.7039, 0.3661, 0.6929, 0.6339, 0.6929, 0.6339, 0.6929, 0.3661, 0.6929, 0.368, 0.6811, 0.632, 0.6811, 0.632, 0.6811, 0.368, 0.6811, 0.3701, 0.6687, 0.6299, 0.6687, 0.6299, 0.6687, 0.3701, 0.6687, 0.372, 0.656, 0.628, 0.656, 0.628, 0.656, 0.372, 0.656, 0.3736, 0.6429, 0.6264, 0.6429, 0.6264, 0.6429, 0.3736, 0.6429, 0.3746, 0.6298, 0.6254, 0.6298, 0.6254, 0.6298, 0.3746, 0.6298, 0.375, 0.6167, 0.625, 0.6167, 0.625, 0.75, 0.375, 0.75, 0.3746, 0.75, 0.6254, 0.75, 0.6254, 0.75, 0.3746, 0.75, 0.3736, 0.75, 0.6264, 0.75, 0.6264, 0.75, 0.3736, 0.75, 0.372, 0.75, 0.628, 0.75, 0.628, 0.75, 0.372, 0.75, 0.3701, 0.75, 0.6299, 0.75, 0.6299, 0.75, 0.3701, 0.75, 0.368, 0.75, 0.632, 0.75, 0.632, 0.75, 0.368, 0.75, 0.3661, 0.75, 0.6339, 0.75, 0.6339, 0.75, 0.3661, 0.75, 0.3647, 0.75, 0.6353, 0.75, 0.6353, 0.75, 0.3647, 0.75, 0.3642, 0.75, 0.6358, 0.75, 0.6358, 0.75, 0.3642, 0.75, 0.3646, 0.75, 0.6354, 0.75, 0.6354, 0.75, 0.3646, 0.75, 0.366, 0.75, 0.634, 0.75, 0.634, 0.75, 0.366, 0.75, 0.3678, 0.75, 0.6322, 0.75, 0.6322, 0.75, 0.3678, 0.75, 0.3699, 0.75, 0.6301, 0.75, 0.6301, 0.75, 0.3699, 0.75, 0.3719, 0.75, 0.6281, 0.75, 0.6281, 0.75, 0.3719, 0.75, 0.3735, 0.75, 0.6265, 0.75, 0.6265, 0.75, 0.3735, 0.75, 0.3746, 0.75, 0.6254, 0.75, 0.6254, 0.75, 0.3746, 0.75, 0.375, 0.75, 0.625, 0.75, 0.625, 0.75, 0.375, 0.75, 0.3746, 0.7499, 0.6254, 0.7499, 0.6254, 0.7499, 0.3746, 0.7499, 0.3735, 0.7496, 0.6265, 0.7496, 0.6265, 0.7496, 0.3735, 0.7496, 0.3719, 0.7491, 0.6281, 0.7491, 0.6281, 0.7491, 0.3719, 0.7491, 0.3699, 0.7482, 0.6301, 0.7482, 0.6301, 0.7482, 0.3699, 0.7482, 0.3678, 0.7469, 0.6322, 0.7469, 0.6322, 0.7469, 0.3678, 0.7469, 0.366, 0.7451, 0.634, 0.7451, 0.634, 0.7451, 0.366, 0.7451, 0.3646, 0.7428, 0.6354, 0.7428, 0.6354, 0.7428, 0.3646, 0.7428, 0.3642, 0.7399, 0.6358, 0.7399, 0.6358, 0.7399, 0.3642, 0.7399, 0.3647, 0.7039, 0.6353, 0.7039, 0.6353, 0.7039, 0.3647, 0.7039, 0.3661, 0.6929, 0.6339, 0.6929, 0.6339, 0.6929, 0.3661, 0.6929, 0.368, 0.6811, 0.632, 0.6811, 0.632, 0.6811, 0.368, 0.6811, 0.3701, 0.6687, 0.6299, 0.6687, 0.6299, 0.6687, 0.3701, 0.6687, 0.372, 0.656, 0.628, 0.656, 0.628, 0.656, 0.372, 0.656, 0.3736, 0.6429, 0.6264, 0.6429, 0.6264, 0.6429, 0.3736, 0.6429, 0.3746, 0.6298, 0.6254, 0.6298, 0.6254, 0.6298, 0.3746, 0.6298, 0.375, 0.6167, 0.625, 0.6167, 0.625, 0.75, 0.375, 0.75, 0.3746, 0.75, 0.6254, 0.75, 0.6254, 0.75, 0.3746, 0.75, 0.3736, 0.75, 0.6264, 0.75, 0.6264, 0.75, 0.3736, 0.75, 0.372, 0.75, 0.628, 0.75, 0.628, 0.75, 0.372, 0.75, 0.3701, 0.75, 0.6299, 0.75, 0.6299, 0.75, 0.3701, 0.75, 0.368, 0.75, 0.632, 0.75, 0.632, 0.75, 0.368, 0.75, 0.3661, 0.75, 0.6339, 0.75, 0.6339, 0.75, 0.3661, 0.75, 0.3647, 0.75, 0.6353, 0.75, 0.6353, 0.75, 0.3647, 0.75, 0.3642, 0.75, 0.6358, 0.75, 0.6358, 0.75, 0.3642, 0.75, 0.3646, 0.75, 0.6354, 0.75, 0.6354, 0.75, 0.3646, 0.75, 0.366, 0.75, 0.634, 0.75, 0.634, 0.75, 0.366, 0.75, 0.3678, 0.75, 0.6322, 0.75, 0.6322, 0.75, 0.3678, 0.75, 0.3699, 0.75, 0.6301, 0.75, 0.6301, 0.75, 0.3699, 0.75, 0.3719, 0.75, 0.6281, 0.75, 0.6281, 0.75, 0.3719, 0.75, 0.3735, 0.75, 0.6265, 0.75, 0.6265, 0.75, 0.3735, 0.75, 0.3746, 0.75, 0.6254, 0.75, 0.6254, 0.75, 0.3746, 0.75, 0.375, 0.75, 0.625, 0.75, 0.125, 0.75, 0.1196, 0.75, 0.1034, 0.75, 0.07978, 0.75, 0.06623, 0.75, 0.08025, 0.75, 0.1038, 0.75, 0.1198, 0.75, 0.125, 0.75, 0.125, 0.75, 0.1198, 0.7503, 0.1038, 0.7511, 0.08025, 0.7509, 0.06623, 0.7429, 0.07978, 0.7216, 0.1034, 0.6954, 0.1196, 0.6711, 0.125, 0.65, 0.125, 0.5, 0.275, 0.5, 0.375, 0.5, 0.375, 0.6167, 0.3746, 0.6298, 0.3736, 0.6429, 0.372, 0.656, 0.3701, 0.6687, 0.368, 0.6811, 0.3661, 0.6929, 0.3647, 0.7039, 0.3642, 0.7399, 0.3646, 0.7428, 0.366, 0.7451, 0.3678, 0.7469, 0.3699, 0.7482, 0.3719, 0.7491, 0.3735, 0.7496, 0.3746, 0.7499, 0.375, 0.75, 0.375, 0.75, 0.3746, 0.75, 0.3735, 0.75, 0.3719, 0.75, 0.3699, 0.75, 0.3678, 0.75, 0.366, 0.75, 0.3646, 0.75, 0.3642, 0.75, 0.3647, 0.75, 0.3661, 0.75, 0.368, 0.75, 0.3701, 0.75, 0.372, 0.75, 0.3736, 0.75, 0.3746, 0.75, 0.375, 0.75, 0.375, 0.75, 0.275, 0.75, 0.125, 0.75, 0.4583, 0.0, 0.625, 0.0, 0.625, 0.25, 0.4583, 0.25, 0.4583, 0.5, 0.625, 0.5, 0.625, 0.75, 0.4583, 0.75, 0.4583, 0.75, 0.625, 0.75, 0.625, 1.0, 0.4583, 1.0, 0.625, 0.5, 0.875, 0.5, 0.875, 0.75, 0.625, 0.75, 0.3487, 0.7, 0.375, 0.7, 0.375, 0.55, 0.3487, 0.55, 0.4306, 0.5, 0.625, 0.5, 0.625, 0.4167, 0.375, 0.4167, 0.375, 0.5, 0.625, 0.75, 0.375, 0.75, 0.375, 0.8333, 0.625, 0.8333, 0.375, 0.5, 0.2917, 0.5, 0.2917, 0.75, 0.375, 0.75, 0.625, 0.75, 0.7083, 0.75, 0.7083, 0.5, 0.625, 0.5, 0.4583, 0.25, 0.625, 0.25, 0.625, 0.5, 0.4583, 0.5])
me_cube_001.materials.append(mat_material_003)
me_cube_001.materials.append(mat_plastic_white_01_002)
me_cube_001.materials.append(mat_shape_1025_001)
me_cube_001.materials.append(mat_shape_1_001)
me_cube_001.materials.append(mat_shape_11_001)
me_cube_001.materials.append(mat_shape_29_001)
me_cube_001.materials.append(mat_shape_39)
me_cube_001.materials.append(mat_shape_57)
me_cube_001.materials.append(mat_shape_64)
me_cube_001.materials.append(mat_shape_70)
me_cube_001.materials.append(mat_shape_83)
me_cube_001.materials.append(mat_shape_93)
me_cube_001.materials.append(mat_shape_111_001)
me_cube_001.materials.append(mat_shape_118)
me_cube_001.materials.append(mat_shape_146)
me_cube_001.materials.append(mat_shape_161)
me_cube_001.materials.append(mat_shape_167)
me_cube_001.materials.append(mat_shape_635)
me_cube_001.materials.append(mat_shape_641)
me_cube_001.materials.append(mat_shape_668)
me_cube_001.materials.append(mat_shape_674)
me_cube_001.materials.append(mat_shape_682)
me_cube_001.materials.append(mat_shape_687)
me_cube_001.materials.append(mat_shape_784)
me_cube_001.materials.append(mat_shape_786)
me_cube_001.materials.append(mat_shape_870)
me_cube_001.materials.append(mat_shape_937)
me_cube_001.materials.append(mat_shape_960)
me_cube_001.materials.append(mat_shape_1019)
me_cube_001.materials.append(mat_shape_1021)
me_cube_001.materials.append(mat_shape_1022)
me_cube_001.materials.append(mat_shape_1023_001)
me_cube_001.materials.append(mat_shape_1026_001)
me_cube_001.use_remesh_fix_poles = True
me_cube_001.use_remesh_preserve_attributes = False
me_cube_001.update()
me_plane_001 = bpy.data.meshes.new('Plane.001')
me_plane_001.from_pydata([(7.0, -12.25, 0.0), (7.0, 12.25, 0.0), (4.0, 12.24, 0.0), (4.0, -12.25, 0.0), (5.0, -12.25, 12.0), (4.0, -12.25, 10.0), (4.0, 12.24, 10.0), (5.0, 12.24, 12.0), (7.0, -12.25, 16.0), (7.0, 12.25, 16.0), (5.0, -12.25, 16.0), (5.0, 12.24, 16.0)], [], [(2, 3, 5, 6), (0, 1, 9, 8), (6, 5, 4, 7), (7, 4, 10, 11), (9, 11, 10, 8), (2, 1, 0, 3), (4, 5, 3, 0, 8, 10), (7, 11, 9, 1, 2, 6)])
_uv = me_plane_001.uv_layers.new(name='UVMap')
_uv.uv.foreach_set('vector', [0.0, 0.8636, 0.0, 0.1364, 0.0, 0.1364, 0.0, 0.8636, 1.0, 0.0, 1.0, 1.0, 1.0, 1.0, 1.0, 0.0, 0.0, 0.8636, 0.0, 0.1364, 0.0, 0.1364, 0.0, 0.8636, 0.0, 0.8636, 0.0, 0.1364, 0.0, 0.0, 0.0, 0.0, 1.0, 1.0, 0.0, 0.0, 0.0, 0.0, 1.0, 0.0, 0.0, 0.8636, 1.0, 1.0, 1.0, 0.0, 0.0, 0.1364, 0.0, 0.1364, 0.0, 0.1364, 0.0, 0.1364, 1.0, 0.0, 1.0, 0.0, 0.0, 0.0, 0.0, 0.8636, 0.0, 0.0, 1.0, 1.0, 1.0, 1.0, 0.0, 0.8636, 0.0, 0.8636])
me_plane_001.materials.append(mat_material_003)
me_plane_001.use_remesh_fix_poles = True
me_plane_001.use_remesh_preserve_attributes = False
me_plane_001.update()
me_cube_009 = bpy.data.meshes.new('Cube.009')
me_cube_009.from_pydata([(-7.0, -12.25, 0.0), (-7.0, 12.25, 0.0), (-4.0, -12.25, 0.0), (-4.0, 12.25, 0.0), (-7.0, -12.25, 16.0), (-7.0, 12.25, 16.0), (-5.0, 12.25, 16.0), (-5.0, -12.25, 16.0), (-4.0, 12.25, 12.0), (-4.0, -12.25, 12.0), (-5.0, 12.25, 14.0), (-5.0, -12.25, 14.0)], [], [(1, 3, 2, 0), (10, 6, 7, 11), (7, 6, 5, 4), (11, 7, 4, 0, 2, 9), (4, 5, 1, 0), (3, 8, 9, 2), (8, 10, 11, 9), (1, 5, 6, 10, 8, 3)])
_uv = me_cube_009.uv_layers.new(name='UVMap')
_uv.uv.foreach_set('vector', [0.125, 0.5, 0.375, 0.5, 0.375, 0.75, 0.125, 0.75, 0.4688, 0.5, 0.5, 0.5, 0.5, 0.75, 0.4688, 0.75, 0.5, 0.75, 0.5, 0.5, 0.5, 0.25, 0.5, 0.0, 0.4688, 0.75, 0.5, 0.75, 0.5, 1.0, 0.375, 1.0, 0.375, 0.75, 0.4375, 0.75, 0.5, 0.0, 0.5, 0.25, 0.375, 0.25, 0.375, 0.0, 0.375, 0.5, 0.4375, 0.5, 0.4375, 0.75, 0.375, 0.75, 0.4375, 0.5, 0.4688, 0.5, 0.4688, 0.75, 0.4375, 0.75, 0.375, 0.25, 0.5, 0.25, 0.5, 0.5, 0.4688, 0.5, 0.4375, 0.5, 0.375, 0.5])
me_cube_009.materials.append(mat_material_003)
me_cube_009.use_remesh_fix_poles = True
me_cube_009.use_remesh_preserve_attributes = False
me_cube_009.update()
me_cube_011 = bpy.data.meshes.new('Cube.011')
me_cube_011.from_pydata([(-7.0, -12.25, -3.0), (-7.0, -12.25, 0.0), (-7.0, 12.25, -3.0), (-7.0, 12.25, 0.0), (7.0, -12.25, -3.0), (7.0, -12.25, 0.0), (7.0, 12.25, -3.0), (7.0, 12.25, 0.0)], [], [(0, 1, 3, 2), (2, 3, 7, 6), (6, 7, 5, 4), (4, 5, 1, 0), (2, 6, 4, 0), (7, 3, 1, 5)])
_uv = me_cube_011.uv_layers.new(name='UVMap')
_uv.uv.foreach_set('vector', [0.375, 0.0, 0.625, 0.0, 0.625, 0.25, 0.375, 0.25, 0.375, 0.25, 0.625, 0.25, 0.625, 0.5, 0.375, 0.5, 0.375, 0.5, 0.625, 0.5, 0.625, 0.75, 0.375, 0.75, 0.375, 0.75, 0.625, 0.75, 0.625, 1.0, 0.375, 1.0, 0.125, 0.5, 0.375, 0.5, 0.375, 0.75, 0.125, 0.75, 0.625, 0.5, 0.875, 0.5, 0.875, 0.75, 0.625, 0.75])
me_cube_011.materials.append(mat_material_003)
me_cube_011.use_remesh_fix_poles = True
me_cube_011.use_remesh_preserve_attributes = False
me_cube_011.update()
me_cube = bpy.data.meshes.new('Cube')
me_cube.from_pydata([(-1.286, -0.02778, -1.6), (-1.286, -0.02778, 1.0), (-1.286, 1.028, -1.6), (-1.286, 1.028, 1.0), (1.0, -0.02778, -1.6), (1.0, -0.02778, 1.0), (1.0, 1.028, -1.6), (1.0, 1.028, 1.0)], [], [(0, 1, 3, 2), (2, 3, 7, 6), (6, 7, 5, 4), (4, 5, 1, 0), (2, 6, 4, 0), (7, 3, 1, 5)])
_uv = me_cube.uv_layers.new(name='UVMap')
_uv.uv.foreach_set('vector', [0.375, 0.0, 0.625, 0.0, 0.625, 0.25, 0.375, 0.25, 0.375, 0.25, 0.625, 0.25, 0.625, 0.5, 0.375, 0.5, 0.375, 0.5, 0.625, 0.5, 0.625, 0.75, 0.375, 0.75, 0.375, 0.75, 0.625, 0.75, 0.625, 1.0, 0.375, 1.0, 0.125, 0.5, 0.375, 0.5, 0.375, 0.75, 0.125, 0.75, 0.625, 0.5, 0.875, 0.5, 0.875, 0.75, 0.625, 0.75])
me_cube.use_remesh_fix_poles = True
me_cube.use_remesh_preserve_attributes = False
me_cube.update()
me_cube_002 = bpy.data.meshes.new('Cube.002')
me_cube_002.from_pydata([(-1.286, -0.02778, -1.6), (-1.286, -0.02778, 1.0), (-1.286, 1.028, -1.6), (-1.286, 1.028, 1.0), (1.0, -0.02778, -1.6), (1.0, -0.02778, 1.0), (1.0, 1.028, -1.6), (1.0, 1.028, 1.0)], [], [(0, 1, 3, 2), (2, 3, 7, 6), (6, 7, 5, 4), (4, 5, 1, 0), (2, 6, 4, 0), (7, 3, 1, 5)])
_uv = me_cube_002.uv_layers.new(name='UVMap')
_uv.uv.foreach_set('vector', [0.375, 0.0, 0.625, 0.0, 0.625, 0.25, 0.375, 0.25, 0.375, 0.25, 0.625, 0.25, 0.625, 0.5, 0.375, 0.5, 0.375, 0.5, 0.625, 0.5, 0.625, 0.75, 0.375, 0.75, 0.375, 0.75, 0.625, 0.75, 0.625, 1.0, 0.375, 1.0, 0.125, 0.5, 0.375, 0.5, 0.375, 0.75, 0.125, 0.75, 0.625, 0.5, 0.875, 0.5, 0.875, 0.75, 0.625, 0.75])
me_cube_002.use_remesh_fix_poles = True
me_cube_002.use_remesh_preserve_attributes = False
me_cube_002.update()
me_plane_005 = bpy.data.meshes.new('Plane.005')
me_plane_005.from_pydata([(5.5, -12.25, 0.0), (9.0, -12.25, 0.0), (5.5, 12.25, 0.0), (9.0, 12.25, 0.0), (5.5, 11.24, 0.0), (9.0, 11.24, 0.0), (9.0, -11.25, 0.0), (5.5, -11.25, 0.0), (9.0, 12.25, 16.0), (9.0, -12.25, 16.0), (9.0, 12.24, 16.0), (5.5, -12.25, 16.0), (5.5, 12.24, 16.0), (5.5, 12.25, 16.0), (9.0, 11.24, 14.0), (5.5, 11.24, 14.0), (9.0, -11.25, 14.0), (5.5, -11.25, 14.0)], [], [(6, 7, 17, 16), (3, 2, 13, 8), (0, 11, 17, 7), (14, 5, 3, 8, 10), (6, 16, 9, 1), (0, 1, 9, 11), (3, 5, 4, 2), (0, 7, 6, 1), (4, 5, 14, 15), (15, 14, 10, 12), (16, 17, 11, 9), (4, 15, 12, 13, 2)])
_uv = me_plane_005.uv_layers.new(name='UVMap')
_uv.uv.foreach_set('vector', [0.0, 0.1364, 0.0, 0.09091, 0.0, 0.106, 0.0, 0.1364, 1.0, 1.0, 0.0, 1.0, 0.25, 1.0, 1.0, 1.0, 0.0, 0.0, 0.0, 0.1111, 0.0, 0.106, 0.0, 0.09091, 0.0, 0.8636, 0.0, 0.8636, 1.0, 1.0, 1.0, 1.0, 0.0, 0.8636, 0.0, 0.1364, 0.0, 0.1364, 0.0, 0.1364, 1.0, 0.0, 0.0, 0.0, 1.0, 0.0, 1.0, 0.0, 0.25, 0.0, 1.0, 1.0, 0.0, 0.8636, 0.0, 0.9091, 0.0, 1.0, 0.0, 0.0, 0.0, 0.09091, 0.0, 0.1364, 1.0, 0.0, 0.0, 0.9091, 0.0, 0.8636, 0.0, 0.8636, 0.0, 0.8922, 0.0, 0.8922, 0.0, 0.8636, 0.0, 0.8636, 0.0, 0.8889, 0.0, 0.1364, 0.0, 0.106, 0.0, 0.1111, 0.0, 0.1364, 0.0, 0.9091, 0.0, 0.8922, 0.0, 0.8889, 0.25, 1.0, 0.0, 1.0])
me_plane_005.materials.append(mat_material_003)
me_plane_005.use_remesh_fix_poles = True
me_plane_005.use_remesh_preserve_attributes = False
me_plane_005.update()
me_cube_006 = bpy.data.meshes.new('Cube.006')
me_cube_006.from_pydata([(-6.0, 0.75, -3.0), (-6.0, 8.25, -3.0), (3.0, 0.75, -1.0), (3.0, 8.25, -1.0), (6.0, 8.25, -3.0), (6.0, 0.75, -3.0), (3.0, 8.25, 0.5), (3.0, 0.75, 0.5), (6.0, 8.25, 0.5), (6.0, 0.75, 0.5), (-3.0, 8.25, -1.0), (-3.0, 0.75, -1.0), (-6.0, 0.75, 0.5), (-6.0, 8.25, 0.5), (-3.0, 0.75, 0.5), (-3.0, 8.25, 0.5)], [], [(11, 14, 12, 0, 5, 9, 7, 2), (1, 4, 5, 0), (6, 7, 9, 8), (3, 2, 7, 6), (1, 13, 15, 10, 3, 6, 8, 4), (4, 8, 9, 5), (3, 10, 11, 2), (15, 13, 12, 14), (11, 10, 15, 14), (0, 12, 13, 1)])
_uv = me_cube_006.uv_layers.new(name='UVMap')
_uv.uv.foreach_set('vector', [0.625, 0.875, 0.625, 0.875, 0.625, 1.0, 0.375, 1.0, 0.375, 0.75, 0.625, 0.75, 0.625, 0.75, 0.625, 0.75, 0.125, 0.5, 0.375, 0.5, 0.375, 0.75, 0.125, 0.75, 0.625, 0.5, 0.625, 0.75, 0.625, 0.75, 0.625, 0.5, 0.625, 0.5, 0.625, 0.75, 0.625, 0.75, 0.625, 0.5, 0.375, 0.25, 0.625, 0.25, 0.625, 0.375, 0.625, 0.375, 0.625, 0.5, 0.625, 0.5, 0.625, 0.5, 0.375, 0.5, 0.375, 0.5, 0.625, 0.5, 0.625, 0.75, 0.375, 0.75, 0.625, 0.5, 0.75, 0.5, 0.75, 0.75, 0.625, 0.75, 0.75, 0.5, 0.875, 0.5, 0.875, 0.75, 0.75, 0.75, 0.75, 0.75, 0.75, 0.5, 0.75, 0.5, 0.75, 0.75, 0.375, 0.0, 0.625, 0.0, 0.625, 0.25, 0.375, 0.25])
me_cube_006.use_remesh_fix_poles = True
me_cube_006.use_remesh_preserve_attributes = False
me_cube_006.update()
me_cube_007 = bpy.data.meshes.new('Cube.007')
me_cube_007.from_pydata([(0.0, 0.75, -1.0), (0.0, 0.75, 10.0), (1.0, 0.75, -1.0), (1.0, 0.75, 10.0), (0.0, 8.25, -1.0), (0.0, 8.25, 10.0), (1.0, 8.25, -1.0), (1.0, 8.25, 10.0)], [], [(0, 2, 3, 1), (2, 0, 4, 6), (1, 3, 7, 5), (6, 4, 5, 7), (1, 5, 4, 0), (2, 6, 7, 3)])
_uv = me_cube_007.uv_layers.new(name='UVMap')
_uv.uv.foreach_set('vector', [0.375, 0.25, 0.375, 0.5, 0.625, 0.5, 0.625, 0.25, 0.375, 0.5, 0.375, 0.25, 0.375, 1.0, 0.375, 0.75, 0.625, 0.25, 0.625, 0.5, 0.625, 0.75, 0.625, 1.0, 0.375, 0.75, 0.375, 1.0, 0.625, 1.0, 0.625, 0.75, 0.625, 0.25, 0.625, 1.0, 0.375, 1.0, 0.375, 0.25, 0.375, 0.5, 0.375, 0.75, 0.625, 0.75, 0.625, 0.5])
me_cube_007.use_remesh_fix_poles = True
me_cube_007.use_remesh_preserve_attributes = False
me_cube_007.update()

# ---- objects
ob_point = bpy.data.objects.new('Point', light_point)
ob_point_001 = bpy.data.objects.new('Point.001', light_point_001)
ob_maincase = bpy.data.objects.new('maincase', me_cube_001)
ob_camera = bpy.data.objects.new('Camera', cam_camera)
ob_guide_back = bpy.data.objects.new('guide back', me_plane_001)
ob_guide_front = bpy.data.objects.new('guide front', me_cube_009)
ob_platform = bpy.data.objects.new('platform', me_cube_011)
ob_connector_area = bpy.data.objects.new('connector area', me_cube)
ob_connector_area_001 = bpy.data.objects.new('connector area.001', me_cube_002)
ob_guide_side = bpy.data.objects.new('guide side', me_plane_005)
ob_cable_guide = bpy.data.objects.new('cable guide', me_cube_006)
ob_cube = bpy.data.objects.new('Cube', me_cube_007)

# ---- transforms, parenting, visibility, modifiers, constraints
ob_point.location = (-23.13, 20.38, 24.66)
ob_point_001.location = (70.54, -4.845e-08, 24.3)
ob_maincase.location = (0.0, 0.0, 21.0)
ob_maincase.rotation_euler = (0.0, 1.571, 0.0)
_m = ob_maincase.modifiers.new('Auto Smooth', 'NODES')
_m.node_group = ng_auto_smooth
_gi = [s.identifier for s in ng_auto_smooth.interface.items_tree if s.item_type == 'SOCKET' and s.in_out == 'INPUT']
_m[_gi[1]] = 0.5236  # Angle
ob_camera.location = (-82.66, 42.04, 41.77)
ob_camera.rotation_euler = (1.144, -0.00826, -1.696)
ob_guide_back.location = (0.0, 0.0, 0.0)
_m = ob_guide_back.modifiers.new('Boolean', 'BOOLEAN')
_m.object = ob_connector_area_001
ob_guide_front.location = (0.0, 0.0, 0.0)
_m = ob_guide_front.modifiers.new('Boolean', 'BOOLEAN')
_m.object = ob_connector_area
_m = ob_guide_front.modifiers.new('Boolean.001', 'BOOLEAN')
_m.object = ob_cube
ob_platform.location = (0.0, 0.0, 0.0)
_m = ob_platform.modifiers.new('Boolean', 'BOOLEAN')
_m.object = ob_connector_area
_m = ob_platform.modifiers.new('Boolean.001', 'BOOLEAN')
_m.object = ob_connector_area_001
_m = ob_platform.modifiers.new('Boolean.002', 'BOOLEAN')
_m.object = ob_cable_guide
ob_connector_area.location = (-6.75, 0.0, 5.0)
ob_connector_area.scale = (1.75, 9.0, 5.0)
ob_connector_area_001.location = (7.25, 0.0, 5.0)
ob_connector_area_001.scale = (1.75, 9.0, 5.0)
ob_guide_side.location = (-11.5, 0.0, 0.0)
ob_cable_guide.location = (0.0, 0.0, 0.0)
ob_cube.location = (-5.0, 0.0, 0.0)

# ---- collection membership
scene.collection.objects.link(ob_point)
scene.collection.objects.link(ob_point_001)
scene.collection.objects.link(ob_maincase)
scene.collection.objects.link(ob_camera)
scene.collection.objects.link(ob_guide_back)
scene.collection.objects.link(ob_guide_front)
scene.collection.objects.link(ob_platform)
scene.collection.objects.link(ob_connector_area)
scene.collection.objects.link(ob_connector_area_001)
scene.collection.objects.link(ob_guide_side)
scene.collection.objects.link(ob_cable_guide)
scene.collection.objects.link(ob_cube)

# ---- scene / render settings (as saved in the file)
scene.camera = ob_camera
scene.frame_start = 1; scene.frame_end = 250; scene.frame_set(5)
scene.render.engine = 'CYCLES'
scene.cycles.sampling_pattern = 'TABULATED_SOBOL'
scene.cycles.adaptive_threshold = 0.001
scene.cycles.use_light_tree = False
scene.view_settings.view_transform = 'Filmic'
bpy.context.view_layer.update()

